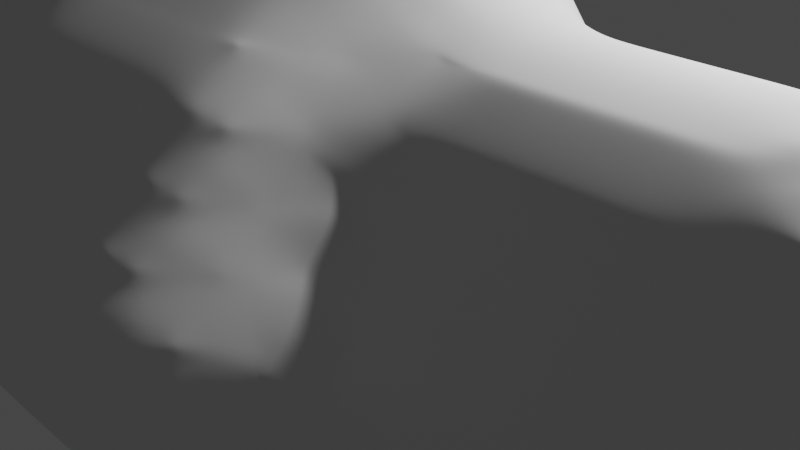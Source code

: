 # Source: Metaball_Honecomb_Barrier.blend  (saved by Blender 2.81.16; exported with 4.5.12 LTS)
import bpy
from mathutils import Matrix  # noqa: F401  (used for matrix-valued properties, if any)

bpy.ops.wm.read_factory_settings(use_empty=True)
scene = bpy.context.scene
scene.name = 'Scene'

# ---- collections
col_collection = bpy.data.collections.new('Collection'); scene.collection.children.link(col_collection)
col_archipack = bpy.data.collections.new('Archipack'); scene.collection.children.link(col_archipack)

# ---- world
world_world = bpy.data.worlds.new('World'); scene.world = world_world
world_world.use_nodes = True; world_world.node_tree.nodes.clear()
_N = world_world.node_tree.nodes; _L = world_world.node_tree.links
n0 = _N.new('ShaderNodeOutputWorld'); n0.name = 'World Output'; n0.location = (300, 300)
n1 = _N.new('ShaderNodeBackground'); n1.name = 'Background'; n1.location = (10, 300)
n1.inputs[0].default_value = (0.05088, 0.05088, 0.05088, 1.0)
_L.new(n1.outputs[0], n0.inputs[0])
n0.is_active_output = True
world_world.color = (0.05088, 0.05088, 0.05088)
world_world.use_sun_shadow = False
world_world.sun_shadow_jitter_overblur = 0.0

# ---- cameras
cam_camera = bpy.data.cameras.new('Camera')
cam_camera.clip_end = 100.0
cam_camera.ortho_scale = 7.314

# ---- lights
light_light = bpy.data.lights.new('Light', 'POINT')
light_light.transmission_factor = 0.0
light_light.energy = 1000.0
light_light.shadow_soft_size = 0.1
light_light.shadow_maximum_resolution = 0.006
light_light.use_absolute_resolution = True

# ---- meshes
me_mesh = bpy.data.meshes.new('Mesh')
me_mesh.from_pydata([(7.8, 0.6, 0.8597), (7.8, 0.8875, 0.6), (8.2, 0.7961, 0.6), (8.2, 0.6, 0.773), (7.8, 1.0, 0.4347), (8.2, 1.0, 0.2754), (7.8, 1.1, 0.2), (8.2, 1.029, 0.2), (7.8, 1.147, -0.2), (8.2, 1.078, -0.2), (7.8, 1.049, -0.6), (8.119, 1.0, -0.6), (8.2, 1.0, -0.5344), (7.8, 1.0, -0.6946), (7.8, 0.7498, -1.0), (8.2, 0.6387, -1.0), (8.2, 0.9721, -0.6), (8.256, 0.6, -1.0), (8.6, 0.6, -0.7061), (8.6, 0.686, -0.6), (8.6, 0.829, -0.2), (8.367, 1.0, -0.2), (8.6, 0.7637, 0.2), (8.265, 1.0, 0.2), (8.785, 0.6, -0.2), (8.731, 0.6, 0.2), (8.6, 0.6, 0.4461), (8.891, 0.2, 0.2), (8.706, 0.2, 0.6), (8.6, 0.4129, 0.6), (8.6, 0.2, 0.7569), (8.832, -0.2, 0.6), (8.71, -0.2, 1.0), (8.6, -0.03784, 1.0), (8.6, -0.2, 1.259), (8.902, -0.6, 1.0), (8.87, -0.6, 1.4), (8.6, -0.2673, 1.4), (9.0, -0.9489, 1.0), (9.0, -0.9339, 1.4), (9.0, -1.0, 1.464), (8.866, -1.0, 1.8), (8.695, -0.6, 1.8), (8.6, -1.0, 2.102), (8.6, -0.6, 1.911), (8.6, -0.4872, 1.8), (8.2, -0.6, 2.159), (8.2, -0.238, 1.8), (8.2, -0.2, 1.735), (8.522, -0.2, 1.4), (8.2, -0.0108, 1.4), (8.03, -0.2, 1.8), (7.8, -0.2, 1.817), (8.007, -0.6, 2.2), (7.8, -0.5886, 2.2), (7.8, -0.6, 2.207), (7.4, -0.6, 2.207), (7.4, -0.5886, 2.2), (7.4, -1.0, 2.35), (7.8, -1.0, 2.35), (7.4, -1.4, 2.342), (7.8, -1.4, 2.342), (7.8, -1.767, 2.2), (7.4, -1.767, 2.2), (8.2, -1.4, 2.299), (8.2, -1.681, 2.2), (7.8, -1.8, 2.181), (8.2, -1.8, 2.131), (8.2, -2.119, 1.8), (7.8, -2.168, 1.8), (7.8, -2.2, 1.741), (8.2, -2.2, 1.649), (8.2, -2.32, 1.4), (7.8, -2.37, 1.4), (7.8, -2.6, 1.032), (8.2, -2.568, 1.0), (8.09, -2.6, 1.0), (8.2, -2.6, 0.9577), (7.8, -2.977, 0.6), (7.8, -2.625, 1.0), (8.2, -2.92, 0.6), (7.8, -3.0, 0.574), (8.2, -3.0, 0.51), (8.2, -3.184, 0.2), (7.8, -3.229, 0.2), (8.555, -3.0, 0.2), (8.2, -3.259, -0.2), (8.6, -3.0, 0.1141), (8.6, -3.057, -0.2), (8.2, -3.185, -0.6), (8.6, -3.0, -0.5165), (8.557, -3.0, -0.6), (8.2, -3.0, -0.9126), (8.6, -2.965, -0.6), (8.6, -2.6, -0.9887), (8.587, -2.6, -1.0), (8.2, -2.918, -1.0), (8.2, -2.6, -1.215), (8.6, -2.578, -1.0), (8.6, -2.2, -1.107), (8.2, -2.2, -1.309), (8.6, -1.8, -1.038), (8.2, -1.8, -1.253), (8.6, -1.722, -1.0), (8.309, -1.4, -1.0), (8.2, -1.4, -1.05), (8.6, -1.4, -0.757), (8.2, -1.0, -0.935), (8.2, -1.298, -1.0), (8.6, -1.166, -0.6), (8.575, -1.0, -0.6), (8.6, -1.0, -0.5558), (8.6, -0.8186, -0.6), (8.7, -1.4, -0.6), (8.827, -1.4, -0.2), (8.74, -1.0, -0.2), (8.896, -1.4, 0.2), (8.836, -1.0, 0.2), (8.958, -1.4, 0.6), (8.92, -1.0, 0.6), (9.0, -1.4, 0.9118), (9.0, -1.0, 0.9547), (8.948, -1.8, 0.6), (8.907, -1.8, 1.0), (9.0, -1.459, 1.0), (8.844, -1.8, 1.4), (9.0, -1.424, 1.4), (9.0, -1.4, 1.427), (8.662, -1.8, 1.8), (8.857, -1.4, 1.8), (8.6, -1.8, 1.873), (8.6, -1.4, 2.092), (8.6, -1.869, 1.8), (9.006, -1.4, 1.4), (9.014, -1.0, 1.4), (9.01, -1.4, 1.0), (9.01, -1.0, 1.0), (8.6, -2.2, 1.162), (8.6, -2.087, 1.4), (8.682, -2.2, 1.0), (8.6, -2.295, 1.0), (8.6, -2.6, 0.63), (8.85, -2.2, 0.6), (8.625, -2.6, 0.6), (8.873, -2.6, 0.2), (8.979, -2.2, 0.2), (9.0, -2.2, 0.1157), (9.0, -2.458, -0.2), (8.952, -2.6, -0.2), (9.0, -2.2, -0.5075), (8.971, -2.2, -0.6), (8.874, -2.6, -0.6), (8.719, -2.2, -1.0), (8.913, -1.8, -0.6), (8.642, -1.8, -1.0), (9.0, -1.839, -0.2), (8.99, -1.8, -0.2), (9.043, -2.2, -0.2), (8.978, -1.8, 0.2), (8.6, -2.964, 0.2), (8.668, -3.0, -0.2), (8.6, -2.631, 0.6), (8.893, -0.6, 0.6), (8.864, -0.6, 0.2), (8.912, -0.2, 0.2), (8.811, -0.6, -0.2), (8.6, -0.6, -0.7301), (8.287, -0.6, -1.0), (8.2, -0.6978, -1.0), (8.2, -0.6, -1.043), (8.532, -0.2, -1.0), (8.2, -0.2, -1.192), (8.531, 0.2, -1.0), (8.2, 0.2, -1.192), (8.6, -0.2, -0.9388), (8.6, 0.2, -0.9381), (8.839, -0.2, -0.6), (8.838, 0.2, -0.6), (8.939, -0.2, -0.2), (8.938, 0.2, -0.2), (8.667, 0.6, -0.6), (8.684, -0.6, -0.6), (8.2, 0.6, -1.028), (7.8, 0.2, -1.263), (7.8, 0.6, -1.11), (7.4, 0.2, -1.263), (7.4, 0.6, -1.11), (7.4, 0.7498, -1.0), (7.4, -0.2, -1.263), (7.8, -0.2, -1.263), (7.4, -0.6, -1.122), (7.8, -0.6, -1.122), (7.4, -1.0, -1.013), (7.8, -1.0, -1.013), (7.4, -1.4, -1.107), (7.8, -1.4, -1.107), (7.4, -1.8, -1.297), (7.8, -1.8, -1.297), (7.4, -2.2, -1.351), (7.8, -2.2, -1.351), (7.4, -2.6, -1.26), (7.8, -2.6, -1.26), (7.4, -2.978, -1.0), (7.8, -2.978, -1.0), (7.0, -2.6, -1.26), (7.0, -2.978, -1.0), (6.6, -2.6, -1.26), (6.6, -2.978, -1.0), (6.6, -3.0, -0.976), (7.0, -3.0, -0.976), (6.6, -3.23, -0.6), (7.0, -3.23, -0.6), (6.6, -3.3, -0.2), (7.0, -3.3, -0.2), (6.6, -3.229, 0.2), (7.0, -3.229, 0.2), (6.6, -3.0, 0.574), (7.0, -3.0, 0.574), (6.6, -2.977, 0.6), (7.0, -2.977, 0.6), (6.6, -2.625, 1.0), (7.0, -2.625, 1.0), (6.6, -2.6, 1.032), (7.0, -2.6, 1.032), (6.6, -2.37, 1.4), (7.0, -2.37, 1.4), (6.6, -2.2, 1.741), (7.0, -2.2, 1.741), (6.6, -2.168, 1.8), (7.0, -2.168, 1.8), (6.6, -1.8, 2.181), (7.0, -1.8, 2.181), (6.6, -1.767, 2.2), (7.0, -1.767, 2.2), (6.6, -1.4, 2.342), (7.0, -1.4, 2.342), (6.6, -1.0, 2.35), (7.0, -1.0, 2.35), (6.6, -0.6, 2.207), (7.0, -0.6, 2.207), (6.6, -0.5886, 2.2), (7.0, -0.5886, 2.2), (6.6, -0.2, 1.817), (7.0, -0.2, 1.817), (6.6, -0.1889, 1.8), (7.0, -0.1889, 1.8), (6.6, 0.05487, 1.4), (7.0, 0.05487, 1.4), (6.6, 0.2, 1.216), (7.0, 0.2, 1.216), (6.6, 0.4228, 1.0), (7.0, 0.4228, 1.0), (6.6, 0.6, 0.8597), (7.0, 0.6, 0.8597), (6.6, 0.8875, 0.6), (7.0, 0.8875, 0.6), (6.6, 1.0, 0.4347), (7.0, 1.0, 0.4347), (6.6, 1.1, 0.2), (7.0, 1.1, 0.2), (6.6, 1.147, -0.2), (7.0, 1.147, -0.2), (6.6, 1.049, -0.6), (7.0, 1.049, -0.6), (6.6, 1.0, -0.6946), (7.0, 1.0, -0.6946), (6.6, 0.7498, -1.0), (7.0, 0.7498, -1.0), (6.6, 0.6, -1.11), (7.0, 0.6, -1.11), (6.6, 0.2, -1.263), (7.0, 0.2, -1.263), (6.6, -0.2, -1.263), (7.0, -0.2, -1.263), (6.6, -0.6, -1.122), (7.0, -0.6, -1.122), (6.6, -1.0, -1.013), (7.0, -1.0, -1.013), (6.6, -1.4, -1.107), (7.0, -1.4, -1.107), (6.6, -1.8, -1.297), (7.0, -1.8, -1.297), (6.6, -2.2, -1.351), (7.0, -2.2, -1.351), (6.2, -2.2, -1.351), (6.2, -1.8, -1.297), (6.2, -2.6, -1.26), (5.8, -2.6, -1.26), (5.8, -2.2, -1.347), (5.8, -3.0, -1.047), (5.998, -3.0, -1.0), (6.2, -2.978, -1.0), (6.2, -3.0, -0.9775), (5.8, -3.4, -0.6563), (5.859, -3.4, -0.6), (6.2, -3.251, -0.6), (5.8, -3.063, -1.0), (6.074, -3.4, -0.2), (6.2, -3.346, -0.2), (5.8, -3.439, -0.6), (5.8, -3.591, -0.2), (5.8, -3.552, 0.2), (5.98, -3.4, 0.2), (5.8, -3.4, 0.4605), (5.8, -3.27, 0.6), (6.2, -3.001, 0.6), (6.2, -3.278, 0.2), (5.678, -3.4, 0.6), (5.4, -3.4, 0.9107), (5.4, -3.296, 1.0), (5.61, -3.0, 1.0), (5.8, -3.0, 0.8211), (5.4, -3.0, 1.25), (5.4, -2.847, 1.4), (5.659, -2.6, 1.4), (5.8, -2.6, 1.255), (5.8, -2.797, 1.0), (5.8, -2.513, 1.4), (5.4, -2.6, 1.711), (5.4, -2.519, 1.8), (5.8, -2.264, 1.8), (5.4, -2.2, 2.085), (5.8, -2.2, 1.876), (5.4, -2.061, 2.2), (5.8, -1.844, 2.2), (5.4, -1.8, 2.406), (5.8, -1.8, 2.233), (5.4, -1.53, 2.6), (5.515, -1.4, 2.6), (5.8, -1.4, 2.45), (5.4, -1.4, 2.678), (5.4, -1.0, 2.789), (5.645, -1.0, 2.6), (5.4, -0.6, 2.72), (5.53, -0.6, 2.6), (5.8, -1.0, 2.502), (5.8, -0.6, 2.388), (5.4, -0.2, 2.493), (5.694, -0.2, 2.2), (5.8, -0.3118, 2.2), (5.4, -0.3613, 2.6), (5.8, -0.2, 2.101), (5.4, 0.2, 2.116), (5.631, 0.2, 1.8), (5.8, 0.04928, 1.8), (5.4, 0.1262, 2.2), (5.8, 0.2, 1.566), (5.4, 0.6, 1.547), (5.506, 0.6, 1.4), (5.8, 0.3142, 1.4), (5.4, 0.4307, 1.8), (5.8, 0.6, 1.079), (5.4, 1.0, 1.173), (5.56, 1.0, 1.0), (5.8, 0.6956, 1.0), (5.4, 0.7414, 1.4), (5.8, 1.0, 0.7573), (5.4, 1.4, 0.85), (5.594, 1.4, 0.6), (5.8, 1.163, 0.6), (5.4, 1.211, 1.0), (5.8, 1.38, 0.2), (5.778, 1.4, 0.2), (5.4, 1.8, 0.2682), (5.409, 1.8, 0.2), (5.4, 1.661, 0.6), (5.4, 1.8, 0.01218), (5.4, 1.738, -0.2), (5.761, 1.4, -0.2), (5.4, 1.451, -0.6), (5.462, 1.4, -0.6), (5.4, 1.4, -0.6463), (5.4, 1.0, -0.9256), (5.8, 1.0, -0.8069), (5.8, 1.177, -0.6), (5.4, 0.8479, -1.0), (5.8, 0.774, -1.0), (5.4, 0.6, -1.097), (5.8, 0.6, -1.113), (5.4, 0.2, -1.197), (5.8, 0.2, -1.263), (5.4, -0.2, -1.251), (5.8, -0.2, -1.269), (5.4, -0.6, -1.243), (5.8, -0.6, -1.183), (5.4, -1.0, -1.221), (5.8, -1.0, -1.132), (5.4, -1.4, -1.254), (5.8, -1.4, -1.191), (5.4, -1.8, -1.292), (5.8, -1.8, -1.308), (5.4, -2.2, -1.271), (5.0, -2.2, -1.167), (5.0, -1.8, -1.23), (5.0, -2.6, -1.152), (5.4, -2.6, -1.219), (5.0, -3.0, -1.142), (5.4, -3.0, -1.112), (5.0, -3.4, -1.063), (5.194, -3.4, -1.0), (5.4, -3.253, -1.0), (5.4, -3.4, -0.9154), (5.0, -3.8, -0.879), (5.363, -3.8, -0.6), (5.4, -3.766, -0.6), (5.0, -3.574, -1.0), (5.4, -3.8, -0.5543), (5.0, -4.2, -0.3628), (5.099, -4.2, -0.2), (5.4, -3.974, -0.2), (5.0, -4.079, -0.6), (5.101, -4.2, 0.2), (5.4, -3.974, 0.2), (5.0, -4.2, 0.3687), (5.0, -4.083, 0.6), (5.352, -3.8, 0.6), (5.4, -3.8, 0.533), (5.0, -3.8, 0.915), (5.0, -3.713, 1.0), (5.322, -3.4, 1.0), (5.4, -3.741, 0.6), (5.0, -3.4, 1.31), (4.818, -3.8, 1.0), (4.6, -4.18, 0.6), (4.6, -3.847, 1.0), (4.6, -3.8, 1.049), (4.2, -4.181, 0.6), (4.2, -3.852, 1.0), (4.2, -4.2, 0.5652), (4.6, -4.2, 0.5646), (4.6, -4.331, 0.2), (4.2, -4.331, 0.2), (4.2, -4.33, -0.2), (4.6, -4.33, -0.2), (4.2, -4.2, -0.5595), (4.6, -4.2, -0.5588), (4.6, -4.177, -0.6), (4.2, -4.177, -0.6), (3.8, -4.2, -0.5595), (3.8, -4.177, -0.6), (3.8, -3.8, -0.977), (4.2, -3.8, -0.977), (4.2, -3.759, -1.0), (3.8, -3.759, -1.0), (3.8, -3.4, -1.13), (4.2, -3.4, -1.13), (4.2, -3.0, -1.131), (3.8, -3.0, -1.131), (4.2, -2.6, -1.005), (3.8, -2.6, -1.004), (4.2, -2.584, -1.0), (3.8, -2.586, -1.0), (3.8, -2.2, -0.9459), (4.2, -2.2, -0.9499), (4.2, -1.963, -1.0), (3.8, -1.957, -1.0), (4.48, -2.2, -1.0), (4.2, -1.8, -1.069), (4.6, -2.2, -1.039), (4.6, -1.8, -1.126), (4.6, -1.4, -1.25), (4.2, -1.4, -1.244), (4.6, -1.0, -1.276), (4.2, -1.0, -1.276), (4.6, -0.6, -1.189), (4.2, -0.6, -1.163), (4.6, -0.2, -1.027), (4.53, -0.2, -1.0), (4.2, -0.3412, -1.0), (4.2, -0.2, -0.9123), (4.6, -0.1257, -1.0), (4.6, 0.2, -0.9375), (4.2, 0.2, -0.8081), (4.6, 0.6, -0.9672), (4.2, 0.6, -0.8991), (4.6, 0.9026, -1.0), (4.543, 1.0, -1.0), (4.2, 1.0, -0.9957), (4.6, 1.0, -1.002), (4.6, 1.054, -1.0), (5.0, 0.6, -1.046), (5.0, 0.9265, -1.0), (4.756, 0.6, -1.0), (4.744, 1.0, -1.0), (5.0, 0.2, -1.081), (4.764, 0.2, -1.0), (4.6, 1.4, -0.9495), (4.2, 1.4, -0.953), (4.6, 1.8, -0.7389), (4.2, 1.8, -0.7433), (5.0, 1.4, -0.8541), (5.0, 1.798, -0.6), (4.997, 1.8, -0.6), (5.0, 1.8, -0.5982), (4.6, 1.944, -0.6), (5.0, 2.058, -0.2), (4.6, 2.17, -0.2), (5.339, 1.8, -0.2), (5.4, 1.81, 0.2), (5.0, 2.118, 0.2), (5.286, 1.8, 0.6), (5.0, 2.018, 0.6), (5.0, 1.8, 0.9016), (5.262, 1.4, 1.0), (5.0, 1.685, 1.0), (5.0, 1.4, 1.211), (5.186, 1.0, 1.4), (5.0, 1.168, 1.4), (5.0, 1.0, 1.553), (5.226, 0.6, 1.8), (5.0, 0.7677, 1.8), (5.0, 0.6, 2.035), (5.331, 0.2, 2.2), (5.0, 0.4798, 2.2), (5.0, 0.2, 2.518), (5.295, -0.2, 2.6), (5.0, 0.1149, 2.6), (5.0, -0.2, 2.862), (4.857, 0.2, 2.6), (4.663, 0.6, 2.2), (4.6, 0.8972, 1.8), (4.6, 0.6104, 2.2), (4.6, 0.6, 2.214), (4.2, 0.9005, 1.8), (4.2, 0.618, 2.2), (4.2, 1.0, 1.696), (4.6, 1.0, 1.694), (4.2, 1.337, 1.4), (4.6, 1.332, 1.4), (4.2, 1.4, 1.349), (4.6, 1.4, 1.346), (4.2, 1.8, 1.047), (4.6, 1.8, 1.043), (3.8, 1.4, 1.349), (3.8, 1.8, 1.047), (3.8, 1.854, 1.0), (4.2, 1.854, 1.0), (3.8, 2.137, 0.6), (4.2, 2.137, 0.6), (3.8, 2.2, 0.4017), (4.2, 2.2, 0.4017), (3.8, 2.227, 0.2), (4.2, 2.227, 0.2), (3.8, 2.2, -0.09831), (4.2, 2.2, -0.09831), (3.8, 2.173, -0.2), (4.2, 2.173, -0.2), (3.8, 1.948, -0.6), (4.2, 1.948, -0.6), (3.8, 1.8, -0.7433), (3.4, 1.948, -0.6), (3.4, 2.173, -0.2), (3.0, 1.948, -0.6), (3.0, 2.173, -0.2), (3.0, 2.2, -0.09831), (3.4, 2.2, -0.09831), (3.4, 2.227, 0.2), (3.0, 2.227, 0.2), (3.0, 2.2, 0.4017), (3.4, 2.2, 0.4017), (3.4, 2.137, 0.6), (3.0, 2.137, 0.6), (3.4, 1.854, 1.0), (3.0, 1.854, 1.0), (3.0, 1.8, 1.047), (3.4, 1.8, 1.047), (3.0, 1.4, 1.349), (3.4, 1.4, 1.349), (3.4, 1.337, 1.4), (3.0, 1.337, 1.4), (3.0, 1.0, 1.696), (3.4, 1.0, 1.696), (3.4, 0.9005, 1.8), (3.0, 0.9005, 1.8), (3.4, 0.618, 2.2), (3.0, 0.618, 2.2), (3.0, 0.6, 2.224), (3.4, 0.6, 2.224), (3.4, 0.2964, 2.6), (3.0, 0.2964, 2.6), (3.0, 0.2, 2.702), (3.4, 0.2, 2.702), (3.4, -0.1336, 3.0), (3.0, -0.1336, 3.0), (3.0, -0.2, 3.051), (3.4, -0.2, 3.051), (3.0, -0.6, 3.248), (3.4, -0.6, 3.248), (3.0, -1.0, 3.287), (3.4, -1.0, 3.287), (3.0, -1.4, 3.182), (3.4, -1.4, 3.182), (3.4, -1.675, 3.0), (3.0, -1.675, 3.0), (3.0, -1.8, 2.885), (3.4, -1.8, 2.885), (3.4, -2.109, 2.6), (3.0, -2.109, 2.6), (3.0, -2.2, 2.526), (3.4, -2.2, 2.526), (3.0, -2.6, 2.241), (3.4, -2.6, 2.241), (3.4, -2.665, 2.2), (3.0, -2.665, 2.2), (3.0, -3.0, 1.957), (3.4, -3.0, 1.957), (3.4, -3.147, 1.8), (3.0, -3.147, 1.8), (3.0, -3.4, 1.504), (3.4, -3.4, 1.504), (3.4, -3.49, 1.4), (3.0, -3.49, 1.4), (3.0, -3.8, 1.055), (3.4, -3.8, 1.055), (3.4, -3.852, 1.0), (3.0, -3.852, 1.0), (3.0, -4.181, 0.6), (3.4, -4.181, 0.6), (3.0, -4.2, 0.5652), (3.4, -4.2, 0.5652), (3.4, -4.331, 0.2), (3.0, -4.331, 0.2), (3.0, -4.33, -0.2), (3.4, -4.33, -0.2), (3.0, -4.2, -0.5595), (3.4, -4.2, -0.5595), (3.4, -4.177, -0.6), (3.0, -4.177, -0.6), (3.0, -3.8, -0.977), (3.4, -3.8, -0.977), (3.4, -3.759, -1.0), (3.0, -3.759, -1.0), (3.0, -3.4, -1.13), (3.4, -3.4, -1.13), (3.4, -3.0, -1.131), (3.0, -3.0, -1.131), (3.4, -2.6, -1.004), (3.0, -2.6, -1.004), (3.4, -2.586, -1.0), (3.0, -2.586, -1.0), (3.0, -2.2, -0.9459), (3.4, -2.2, -0.9459), (3.4, -1.957, -1.0), (3.0, -1.957, -1.0), (3.0, -1.8, -1.068), (3.4, -1.8, -1.068), (3.4, -1.4, -1.244), (3.0, -1.4, -1.244), (3.4, -1.0, -1.276), (3.0, -1.0, -1.276), (3.4, -0.6, -1.163), (3.0, -0.6, -1.163), (3.4, -0.3468, -1.0), (3.0, -0.3468, -1.0), (3.8, -0.6, -1.163), (3.8, -0.3468, -1.0), (2.6, -0.6, -1.159), (2.6, -0.351, -1.0), (2.6, -0.2, -0.9024), (3.0, -0.2, -0.9009), (3.0, 0.2, -0.7907), (2.6, 0.2, -0.7989), (3.0, 0.6, -0.897), (2.6, 0.6, -0.8974), (3.0, 1.0, -0.9957), (2.6, 1.0, -0.9957), (3.0, 1.4, -0.953), (2.6, 1.4, -0.953), (3.0, 1.8, -0.7433), (2.6, 1.8, -0.7433), (2.6, 1.948, -0.6), (3.4, 1.4, -0.953), (3.4, 1.8, -0.7433), (3.8, 1.4, -0.953), (2.2, 1.4, -0.9073), (2.2, 1.8, -0.6868), (1.8, 1.4, -0.7117), (2.028, 1.8, -0.6), (1.8, 1.584, -0.6), (1.8, 1.8, -0.3896), (2.2, 1.89, -0.6), (2.2, 2.128, -0.2), (1.8, 1.909, -0.2), (2.2, 2.184, 0.2), (1.8, 1.979, 0.2), (2.6, 2.173, -0.2), (2.6, 2.2, -0.09831), (2.27, 2.2, 0.2), (2.6, 2.227, 0.2), (2.6, 2.2, 0.4017), (1.617, 1.8, 0.2), (1.689, 1.8, -0.2), (1.8, 1.861, 0.6), (1.738, 1.8, 0.6), (1.8, 1.8, 0.6932), (1.8, 1.444, 1.0), (1.769, 1.4, 1.0), (1.423, 1.4, 0.6), (1.8, 1.4, 1.03), (1.8, 1.0, 1.335), (1.456, 1.0, 1.0), (1.4, 0.6, 1.272), (1.4, 0.9402, 1.0), (1.8, 0.9242, 1.4), (1.532, 0.6, 1.4), (1.8, 0.6, 1.785), (1.4, 0.4757, 1.4), (1.8, 0.592, 1.8), (1.4, 0.2388, 1.8), (1.4, 0.2, 1.875), (1.8, 0.3613, 2.2), (1.609, 0.2, 2.2), (1.8, 0.2, 2.417), (1.4, -0.2, 2.434), (1.4, 0.0006484, 2.2), (1.8, 0.04112, 2.6), (1.553, -0.2, 2.6), (1.8, -0.2, 2.83), (1.4, -0.3941, 2.6), (1.0, -0.6, 2.37), (1.0, -0.3839, 2.2), (1.203, -0.2, 2.2), (1.271, -0.6, 2.6), (1.4, -0.6, 2.725), (1.4, -1.0, 2.807), (1.148, -1.0, 2.6), (1.4, -1.4, 2.711), (1.25, -1.4, 2.6), (1.0, -1.4, 2.447), (1.0, -1.0, 2.497), (1.0, -1.8, 2.232), (1.4, -1.596, 2.6), (1.4, -1.8, 2.459), (1.633, -1.8, 2.6), (1.8, -1.4, 2.992), (1.8, -1.8, 2.693), (1.8, -1.911, 2.6), (2.2, -1.8, 2.86), (2.2, -2.082, 2.6), (2.6, -1.8, 2.885), (2.6, -2.109, 2.6), (2.2, -2.2, 2.503), (2.6, -2.2, 2.526), (2.2, -2.6, 2.219), (2.6, -2.6, 2.241), (2.6, -2.665, 2.2), (2.2, -2.63, 2.2), (2.2, -3.0, 1.931), (2.6, -3.0, 1.957), (1.8, -2.6, 2.064), (2.13, -2.6, 2.2), (1.922, -3.0, 1.8), (1.8, -2.915, 1.8), (1.8, -2.416, 2.2), (1.4, -2.2, 2.139), (1.495, -2.2, 2.2), (1.431, -2.6, 1.8), (1.4, -2.574, 1.8), (1.8, -2.2, 2.367), (1.4, -2.6, 1.774), (1.8, -3.0, 1.698), (1.519, -3.0, 1.4), (1.4, -2.909, 1.4), (1.4, -3.0, 1.28), (1.8, -3.225, 1.4), (1.8, -3.4, 1.167), (1.642, -3.4, 1.0), (1.4, -3.212, 1.0), (1.4, -3.4, 0.7157), (1.8, -3.527, 1.0), (1.8, -3.8, 0.6316), (1.776, -3.8, 0.6), (1.4, -3.468, 0.6), (1.4, -3.63, 0.2), (1.581, -3.8, 0.2), (1.4, -3.617, -0.2), (1.588, -3.8, -0.2), (1.4, -3.4, -0.5727), (1.799, -3.8, -0.6), (1.429, -3.4, -0.6), (1.8, -3.8, -0.6011), (1.8, -3.4, -0.8678), (1.4, -3.0, -0.8669), (1.4, -3.375, -0.6), (1.8, -3.0, -0.9822), (1.8, -2.854, -1.0), (1.4, -2.632, -1.0), (1.4, -2.6, -1.009), (1.8, -2.6, -1.009), (1.8, -2.285, -1.0), (1.795, -2.2, -1.0), (1.4, -2.2, -1.059), (1.8, -2.2, -0.9995), (1.8, -2.169, -1.0), (2.2, -2.2, -0.9763), (2.2, -1.965, -1.0), (1.8, -1.8, -1.017), (2.2, -1.8, -1.038), (2.6, -1.97, -1.0), (2.6, -1.8, -1.068), (2.6, -1.4, -1.24), (2.2, -1.4, -1.147), (2.6, -1.0, -1.273), (2.2, -1.0, -1.168), (2.2, -0.6, -1.072), (1.869, -0.6, -1.0), (1.836, -1.0, -1.0), (1.8, -1.0, -0.9867), (1.8, -0.6, -0.9898), (2.2, -0.431, -1.0), (2.2, -0.2, -0.9066), (1.8, -0.2, -0.9568), (2.2, 0.2, -0.8486), (1.8, 0.2, -0.9309), (2.2, 0.6, -0.9089), (1.8, 0.6, -0.9258), (2.2, 1.0, -0.9591), (1.8, 1.0, -0.8609), (1.4, 0.6, -0.9558), (1.4, 1.0, -0.7496), (1.645, 1.4, -0.6), (1.4, 1.191, -0.6), (1.4, 1.4, -0.3561), (1.0, 1.017, -0.6), (1.3, 1.4, -0.2), (1.0, 1.216, -0.2), (1.4, 1.486, -0.2), (1.4, 1.548, 0.2), (1.241, 1.4, 0.2), (1.4, 1.4, 0.5642), (1.0, 1.237, 0.2), (1.4, 1.375, 0.6), (1.0, 1.065, 0.6), (1.0, 1.0, 0.6814), (1.4, 1.0, 0.9515), (1.0, 0.6395, 1.0), (0.815, 1.0, 0.6), (0.6, 1.0, 0.5668), (0.6, 1.134, 0.2), (0.6, 1.134, -0.2), (0.2, 1.133, -0.2), (0.2, 1.133, 0.2), (0.2, 1.0, -0.5666), (0.6, 1.0, -0.5666), (-0.2, 1.0, -0.5666), (-0.2, 1.133, -0.2), (-0.2, 0.9812, -0.6), (0.2, 0.9812, -0.6), (-0.2, 0.6, -0.9812), (0.2, 0.6, -0.9812), (-0.2, 0.5666, -1.0), (0.2, 0.5666, -1.0), (-0.2, 0.2, -1.133), (0.2, 0.2, -1.133), (-0.2, -0.2, -1.133), (0.2, -0.2, -1.133), (-0.2, -0.569, -1.0), (0.2, -0.569, -1.0), (-0.2, -0.6, -0.9838), (0.2, -0.6, -0.9838), (-0.2, -1.0, -0.8199), (0.2, -1.0, -0.8199), (-0.2, -1.4, -0.8586), (0.2, -1.4, -0.8586), (-0.2, -1.73, -1.0), (0.2, -1.73, -1.0), (-0.2, -1.8, -1.027), (0.2, -1.8, -1.027), (-0.2, -2.2, -1.083), (0.2, -2.2, -1.083), (-0.2, -2.588, -1.0), (0.2, -2.588, -1.0), (-0.2, -2.6, -0.9954), (0.2, -2.6, -0.9954), (-0.2, -3.0, -0.7171), (0.2, -3.0, -0.7171), (-0.2, -3.096, -0.6), (0.2, -3.096, -0.6), (-0.2, -3.278, -0.2), (0.2, -3.278, -0.2), (-0.2, -3.301, 0.2), (0.2, -3.301, 0.2), (-0.2, -3.177, 0.6), (0.2, -3.177, 0.6), (-0.2, -3.0, 0.8549), (0.2, -3.0, 0.8549), (-0.2, -2.875, 1.0), (0.2, -2.875, 1.0), (-0.2, -2.6, 1.309), (0.2, -2.6, 1.309), (-0.2, -2.523, 1.4), (0.2, -2.523, 1.4), (-0.2, -2.2, 1.789), (0.2, -2.2, 1.789), (-0.2, -2.19, 1.8), (0.2, -2.19, 1.8), (-0.2, -1.8, 2.181), (0.2, -1.8, 2.181), (-0.2, -1.767, 2.2), (0.2, -1.767, 2.2), (-0.2, -1.4, 2.342), (0.2, -1.4, 2.342), (-0.2, -1.0, 2.35), (0.2, -1.0, 2.35), (-0.2, -0.6, 2.207), (0.2, -0.6, 2.207), (-0.2, -0.5886, 2.2), (0.2, -0.5886, 2.2), (-0.2, -0.2, 1.827), (0.2, -0.2, 1.827), (-0.2, -0.18, 1.8), (0.2, -0.18, 1.8), (-0.2, 0.1434, 1.4), (0.2, 0.1434, 1.4), (-0.2, 0.2, 1.341), (0.2, 0.2, 1.341), (-0.2, 0.591, 1.0), (0.2, 0.591, 1.0), (-0.2, 0.6, 0.9927), (0.2, 0.6, 0.9927), (-0.2, 0.9812, 0.6), (0.2, 0.9812, 0.6), (-0.2, 1.0, 0.5666), (0.2, 1.0, 0.5666), (-0.2, 1.133, 0.2), (-0.6, 1.0, 0.5666), (-0.6, 1.133, 0.2), (-0.6, 1.133, -0.2), (-1.0, 1.133, -0.2), (-1.0, 1.133, 0.2), (-1.0, 1.0, -0.5666), (-0.6, 1.0, -0.5666), (-1.0, 0.9812, -0.6), (-0.6, 0.9812, -0.6), (-1.0, 0.6, -0.9812), (-0.6, 0.6, -0.9812), (-1.0, 0.5666, -1.0), (-0.6, 0.5666, -1.0), (-1.0, 0.2, -1.133), (-0.6, 0.2, -1.133), (-1.0, -0.2, -1.133), (-0.6, -0.2, -1.133), (-1.0, -0.5686, -1.0), (-0.6, -0.569, -1.0), (-1.0, -0.6, -0.9835), (-0.6, -0.6, -0.9838), (-1.4, -0.6, -0.8968), (-1.4, -0.4026, -1.0), (-1.4, -1.0, -0.6829), (-1.0, -1.0, -0.8149), (-1.4, -1.4, -0.697), (-1.0, -1.4, -0.8494), (-1.4, -1.8, -0.8809), (-1.092, -1.8, -1.0), (-1.0, -1.756, -1.0), (-1.0, -1.8, -1.017), (-0.6, -1.8, -1.027), (-0.6, -1.73, -1.0), (-1.0, -2.2, -1.074), (-0.6, -2.2, -1.083), (-1.0, -2.561, -1.0), (-0.6, -2.588, -1.0), (-1.0, -2.6, -0.9857), (-0.6, -2.6, -0.9954), (-1.0, -3.0, -0.7036), (-0.6, -3.0, -0.7171), (-1.4, -2.6, -0.8452), (-1.4, -2.921, -0.6), (-1.265, -3.0, -0.6), (-1.4, -3.0, -0.4966), (-1.4, -3.136, -0.2), (-1.0, -3.268, -0.2), (-1.0, -3.084, -0.6), (-1.4, -3.163, 0.2), (-1.0, -3.292, 0.2), (-1.4, -3.019, 0.6), (-1.0, -3.167, 0.6), (-1.4, -3.0, 0.6287), (-1.0, -3.0, 0.8387), (-1.4, -2.655, 1.0), (-1.0, -2.855, 1.0), (-1.4, -2.6, 1.051), (-1.0, -2.6, 1.271), (-1.4, -2.24, 1.4), (-1.0, -2.482, 1.4), (-0.6, -2.523, 1.4), (-0.6, -2.6, 1.309), (-1.0, -2.2, 1.722), (-0.6, -2.2, 1.789), (-1.0, -2.132, 1.8), (-0.6, -2.19, 1.8), (-1.0, -1.8, 2.121), (-0.6, -1.8, 2.181), (-1.0, -1.662, 2.2), (-0.6, -1.767, 2.2), (-1.0, -1.4, 2.291), (-0.6, -1.4, 2.342), (-1.0, -1.0, 2.298), (-0.6, -1.0, 2.35), (-1.211, -1.4, 2.2), (-1.226, -1.0, 2.2), (-1.4, -1.4, 2.069), (-1.4, -1.0, 2.079), (-1.4, -0.6, 1.881), (-1.0, -0.6, 2.149), (-1.0, -0.6933, 2.2), (-1.4, -0.5165, 1.8), (-1.0, -0.2392, 1.8), (-1.4, -0.2, 1.461), (-1.0, -0.2, 1.75), (-1.4, -0.135, 1.4), (-1.0, 0.1021, 1.4), (-1.4, 0.2, 1.145), (-1.0, 0.2, 1.306), (-1.4, 0.4341, 1.0), (-1.0, 0.5846, 1.0), (-1.4, 0.6, 0.8959), (-1.0, 0.6, 0.9884), (-1.4, 0.8957, 0.6), (-1.0, 0.9812, 0.6), (-1.4, 1.0, 0.4026), (-1.0, 1.0, 0.5666), (-1.4, 1.06, 0.2), (-1.53, 1.0, 0.2), (-1.4, 1.06, -0.2), (-1.53, 1.0, -0.2), (-1.4, 1.0, -0.4026), (-1.8, 0.8014, -0.2), (-1.8, 0.8014, 0.2), (-1.961, 0.6, 0.2), (-1.961, 0.6, -0.2), (-1.8, 0.6, 0.5666), (-1.8, 0.6, -0.5666), (-2.115, 0.2, -0.2), (-1.961, 0.2, -0.6), (-1.8, 0.5666, -0.6), (-1.8, 0.2, -0.8014), (-1.8, -0.2, -0.8014), (-1.961, -0.2, -0.6), (-1.8, -0.567, -0.6), (-1.8, -0.6, -0.5676), (-2.115, -0.2, -0.2), (-1.962, -0.6, -0.2), (-2.115, -0.2, 0.2), (-1.98, -0.6, 0.2), (-1.981, -0.2, 0.6), (-1.926, -0.6, 0.6), (-1.8, -0.2, 0.94), (-1.8, -0.3796, 1.0), (-1.827, -0.6, 1.0), (-1.8, -0.6, 1.085), (-1.8, -1.0, 1.321), (-1.84, -1.0, 1.0), (-1.8, -1.4, 1.345), (-1.856, -1.4, 1.0), (-1.879, -1.4, 0.6), (-1.866, -1.0, 0.6), (-1.86, -1.4, 0.2), (-1.854, -1.0, 0.2), (-1.8, -1.4, -0.1013), (-1.8, -1.0, -0.09185), (-1.958, -1.8, 0.2), (-1.915, -1.8, -0.2), (-1.8, -1.506, -0.2), (-1.8, -1.8, -0.4816), (-1.8, -2.2, -0.5874), (-1.974, -2.2, -0.2), (-1.8, -2.6, -0.4171), (-1.883, -2.6, -0.2), (-1.997, -2.2, 0.2), (-1.909, -2.6, 0.2), (-1.8, -2.6, 0.55), (-1.9, -2.2, 0.6), (-1.8, -2.544, 0.6), (-1.8, -2.2, 0.8447), (-1.924, -1.8, 0.6), (-1.835, -1.8, 1.0), (-1.8, -1.963, 1.0), (-1.8, -1.8, 1.106), (-1.683, -1.8, 1.4), (-1.437, -2.2, 1.4), (-1.722, -2.2, 1.0), (-1.4, -2.2, 1.441), (-1.438, -1.8, 1.8), (-1.4, -1.846, 1.8), (-1.4, -1.8, 1.845), (-1.788, -1.4, 1.4), (-1.629, -1.4, 1.8), (-1.787, -1.0, 1.4), (-1.638, -1.0, 1.8), (-1.457, -2.6, 1.0), (-1.775, -2.6, 0.6), (-1.8, -2.8, 0.2), (-1.428, -3.0, 0.6), (-1.627, -3.0, 0.2), (-1.8, -2.756, -0.2), (-1.592, -3.0, -0.2), (-1.682, -2.6, -0.6), (-1.791, -2.2, -0.6), (-1.4, -2.2, -0.946), (-1.721, -1.8, -0.6), (-1.519, -1.4, -0.6), (-1.769, -1.4, -0.2), (-1.509, -1.0, -0.6), (-1.767, -1.0, -0.2), (-1.8, -0.8969, -0.2), (-1.684, -0.6, 1.4), (-1.763, -0.2, 1.0), (-1.457, -0.2, 1.4), (-1.961, 0.2, 0.6), (-1.8, 0.2, 0.8093), (-1.8, 0.5666, 0.6), (-1.601, 0.2, 1.0), (-2.115, 0.2, 0.2), (-1.777, -0.6, -0.6), (-1.53, -0.2, -1.0), (-1.53, 0.2, -1.0), (-1.4, -0.2, -1.06), (-1.4, 0.2, -1.06), (-1.4, 0.4026, -1.0), (-1.4, 0.6, -0.8957), (-1.776, 0.6, -0.6), (-1.4, 0.8957, -0.6), (-0.6, 0.9812, 0.6), (-1.776, 0.6, 0.6), (-0.6, 0.6, 0.9927), (-0.6, 0.591, 1.0), (-0.6, 0.2, 1.341), (-0.6, 0.1434, 1.4), (-0.8535, -0.2, 1.8), (-1.467, -0.6, 1.8), (-0.6, -0.2, 1.827), (-0.6, -0.5886, 2.2), (-0.7729, -0.6, 2.2), (-0.6, -0.6, 2.207), (-0.6, -0.18, 1.8), (-0.6, -2.875, 1.0), (-0.6, -3.0, 0.8549), (-0.6, -3.177, 0.6), (-0.6, -3.301, 0.2), (-0.6, -3.278, -0.2), (-0.6, -3.096, -0.6), (-1.282, -2.2, -1.0), (-0.6, -1.4, -0.8586), (0.6, 0.9813, 0.6), (0.6, 0.6, 0.9927), (0.6, 0.591, 1.0), (0.8574, 0.6, 1.0), (0.6, 0.2, 1.341), (1.0, 0.6, 1.031), (1.0, 0.2206, 1.4), (0.948, 0.2, 1.4), (1.0, 0.2, 1.423), (0.6, 0.1434, 1.4), (1.0, -0.08379, 1.8), (0.6, -0.18, 1.8), (0.6, -0.2, 1.828), (1.0, -0.2, 1.98), (1.358, 0.2, 1.8), (0.6, -0.5794, 2.2), (0.6, -0.6, 2.213), (0.6, -1.0, 2.356), (0.6, -1.4, 2.344), (0.6, -1.767, 2.2), (0.6, -1.8, 2.181), (0.6, -2.191, 1.8), (0.8867, -1.8, 2.2), (1.0, -1.843, 2.2), (1.0, -2.2, 1.884), (0.7227, -2.2, 1.8), (0.6, -2.2, 1.79), (1.0, -2.284, 1.8), (1.0, -2.6, 1.454), (0.9071, -2.6, 1.4), (0.6, -2.527, 1.4), (0.6, -2.6, 1.313), (1.0, -2.646, 1.4), (1.0, -2.954, 1.0), (0.6, -2.875, 1.0), (1.4, -2.127, 2.2), (0.6, -3.0, 0.8549), (0.6, -3.177, 0.6), (1.0, -3.0, 0.9361), (1.0, -3.222, 0.6), (0.6, -3.301, 0.2), (1.0, -3.366, 0.2), (0.6, -3.278, -0.2), (1.0, -3.345, -0.2), (0.6, -3.096, -0.6), (1.0, -3.134, -0.6), (0.6, -3.0, -0.7171), (1.0, -3.0, -0.7413), (1.0, -2.6, -0.9955), (0.6, -2.6, -0.9954), (1.0, -2.588, -1.0), (0.6, -2.588, -1.0), (0.6, -2.2, -1.083), (1.0, -2.2, -1.083), (1.0, -1.8, -1.027), (0.6, -1.8, -1.027), (1.0, -1.73, -1.0), (0.6, -1.73, -1.0), (0.6, -1.4, -0.8586), (1.0, -1.4, -0.8622), (1.0, -1.0, -0.8266), (0.6, -1.0, -0.8199), (1.0, -0.6, -0.984), (0.6, -0.6, -0.9838), (1.0, -0.5691, -1.0), (0.6, -0.569, -1.0), (0.6, -0.2, -1.133), (1.0, -0.2, -1.133), (1.0, 0.2, -1.133), (0.6, 0.2, -1.133), (1.0, 0.5667, -1.0), (0.6, 0.5666, -1.0), (0.6, 0.6, -0.9812), (1.0, 0.6, -0.9816), (1.0, 1.0, -0.6221), (0.9248, 1.0, -0.6), (0.6, 0.9812, -0.6), (1.4, 0.4671, -1.0), (1.4, 0.2, -1.064), (1.4, -0.2, -1.066), (1.622, -0.2, -1.0), (1.58, 0.2, -1.0), (1.4, -0.5002, -1.0), (1.4, -0.6, -0.969), (1.4, -1.697, -1.0), (1.4, -1.4, -0.9191), (1.754, -1.4, -1.0), (1.4, -1.8, -1.024), (1.8, -1.4, -1.014), (1.8, -1.246, -1.0), (1.4, -1.0, -0.8823), (1.144, -2.6, -1.0), (1.109, -3.4, -0.2), (1.071, -3.4, 0.2), (1.309, -3.4, 0.6), (-0.6, -1.0, -0.8199), (2.6, -2.2, -0.9565), (2.2, -2.535, -1.0), (2.6, -2.574, -1.0), (2.2, -2.6, -1.012), (2.6, -2.6, -1.007), (2.2, -3.0, -1.081), (2.6, -3.0, -1.131), (2.2, -3.4, -1.066), (2.6, -3.4, -1.13), (2.2, -3.617, -1.0), (2.6, -3.759, -1.0), (2.2, -3.8, -0.9027), (2.6, -3.8, -0.977), (2.043, -3.4, -1.0), (1.869, -3.0, -1.0), (1.8, -3.801, -0.6), (2.2, -4.103, -0.6), (1.8, -4.024, -0.2), (2.049, -4.2, -0.2), (2.2, -4.2, -0.4179), (1.8, -4.026, 0.2), (2.047, -4.2, 0.2), (1.8, -3.825, 0.6), (2.2, -4.107, 0.6), (2.2, -4.2, 0.4233), (2.2, -3.8, 0.9764), (2.26, -3.8, 1.0), (2.6, -3.852, 1.0), (2.6, -4.181, 0.6), (2.2, -3.78, 1.0), (2.2, -3.443, 1.4), (2.6, -3.49, 1.4), (2.6, -3.8, 1.055), (2.2, -3.4, 1.453), (2.6, -3.4, 1.504), (2.2, -3.119, 1.8), (2.6, -3.147, 1.8), (2.09, -3.4, 1.4), (2.6, -4.2, 0.5652), (2.6, -4.331, 0.2), (2.2, -4.268, 0.2), (2.2, -4.267, -0.2), (2.6, -4.33, -0.2), (2.6, -4.2, -0.5595), (2.6, -4.177, -0.6), (1.094, -3.0, 1.0), (2.2, -1.646, 3.0), (2.6, -1.675, 3.0), (2.2, -1.4, 3.161), (2.6, -1.4, 3.182), (2.2, -1.0, 3.269), (2.6, -1.0, 3.287), (1.8, -1.0, 3.114), (1.814, -1.4, 3.0), (1.8, -1.382, 3.0), (1.639, -1.0, 3.0), (1.708, -0.6, 3.0), (1.8, -0.6, 3.067), (1.8, -0.4493, 3.0), (2.114, -0.2, 3.0), (2.2, -0.2, 3.026), (2.2, -0.6, 3.228), (2.2, -0.1673, 3.0), (2.6, -0.2, 3.051), (2.6, -0.6, 3.248), (2.05, 0.2, 2.6), (1.81, 0.6, 1.8), (2.2, 0.6, 2.157), (2.2, 0.5723, 2.2), (2.2, 0.8387, 1.8), (2.6, 0.9005, 1.8), (2.6, 0.618, 2.2), (2.329, 0.6, 2.2), (2.2, 1.0, 1.628), (2.6, 1.0, 1.696), (2.2, 1.261, 1.4), (2.6, 1.337, 1.4), (2.2, 1.4, 1.29), (2.6, 1.4, 1.349), (2.2, 1.789, 1.0), (2.231, 1.8, 1.0), (2.6, 1.8, 1.047), (2.2, 1.8, 0.9903), (2.2, 2.09, 0.6), (2.6, 2.137, 0.6), (2.6, 1.854, 1.0), (2.6, 0.6, 2.224), (2.6, 0.2964, 2.6), (2.2, 0.2581, 2.6), (2.2, 0.2, 2.664), (2.6, 0.2, 2.702), (2.6, -0.1336, 3.0), (1.867, 1.0, 1.4), (3.4, 1.0, -0.9957), (3.4, 0.6, -0.897), (3.8, 0.6, -0.897), (3.8, 1.0, -0.9957), (3.4, 0.2, -0.7907), (3.8, 0.2, -0.7907), (3.4, -0.2, -0.9009), (3.8, -1.0, -1.276), (3.8, -1.4, -1.244), (3.8, -1.8, -1.068), (3.8, -4.33, -0.2), (3.8, -4.331, 0.2), (3.8, -4.181, 0.6), (3.8, -4.2, 0.5652), (3.8, -3.852, 1.0), (3.8, -3.49, 1.4), (3.8, -3.8, 1.055), (4.2, -3.49, 1.4), (4.2, -3.8, 1.055), (3.8, -3.4, 1.504), (4.2, -3.4, 1.504), (3.8, -3.147, 1.8), (4.2, -3.147, 1.8), (4.6, -3.127, 1.8), (4.6, -3.4, 1.488), (4.902, -3.0, 1.8), (5.0, -3.0, 1.728), (5.0, -3.312, 1.4), (4.85, -3.4, 1.4), (4.6, -3.0, 1.935), (4.6, -2.634, 2.2), (4.679, -2.6, 2.2), (5.0, -2.6, 2.046), (5.0, -2.927, 1.8), (4.6, -2.6, 2.221), (4.2, -2.6, 2.241), (4.2, -2.665, 2.2), (4.2, -2.2, 2.526), (4.6, -2.2, 2.503), (4.2, -2.109, 2.6), (4.6, -2.082, 2.6), (4.2, -1.8, 2.885), (4.6, -1.8, 2.863), (4.2, -1.675, 3.0), (4.6, -1.65, 3.0), (4.2, -1.4, 3.182), (4.6, -1.4, 3.164), (4.2, -1.0, 3.287), (4.6, -1.0, 3.271), (5.0, -1.0, 3.122), (5.0, -1.391, 3.0), (4.993, -1.4, 3.0), (5.0, -1.4, 2.995), (4.6, -0.6, 3.231), (5.0, -0.6, 3.075), (4.6, -0.2, 3.032), (4.715, -0.2, 3.0), (5.0, -0.4269, 3.0), (4.6, -0.1583, 3.0), (5.104, -0.6, 3.0), (4.2, -0.6, 3.248), (4.2, -0.2, 3.051), (3.8, -0.6, 3.248), (3.8, -0.2, 3.051), (3.8, -0.1336, 3.0), (4.2, -0.1336, 3.0), (3.8, 0.2, 2.702), (4.2, 0.2, 2.702), (3.8, 0.2964, 2.6), (4.2, 0.2964, 2.6), (3.8, 0.6, 2.224), (4.2, 0.6, 2.224), (3.8, 0.618, 2.2), (4.6, 0.2832, 2.6), (4.6, 0.2, 2.687), (3.8, -1.0, 3.287), (5.165, -1.0, 3.0), (3.8, -1.4, 3.182), (3.8, -1.675, 3.0), (5.0, -1.8, 2.662), (5.0, -1.867, 2.6), (5.088, -1.8, 2.6), (3.8, -1.8, 2.885), (3.8, -2.109, 2.6), (3.8, -2.2, 2.526), (3.8, -2.6, 2.241), (3.8, -2.665, 2.2), (3.8, -3.0, 1.957), (4.2, -3.0, 1.957), (5.0, -2.37, 2.2), (5.312, -2.6, 1.8), (5.29, -3.0, 1.4), (4.6, -3.478, 1.4), (3.8, 0.9005, 1.8), (3.8, 1.0, 1.696), (3.8, 1.337, 1.4), (4.6, 2.2, -0.07933), (4.6, 2.224, 0.2), (4.753, 2.2, 0.2), (4.6, 2.2, 0.3832), (4.6, 2.134, 0.6), (4.6, 1.849, 1.0), (4.796, 1.8, 1.0), (5.0, 1.0, -0.9847), (3.8, -0.2, -0.9009), (5.0, -1.4, -1.273), (5.0, -1.0, -1.267), (4.6, -2.6, -1.063), (4.6, -3.0, -1.139), (4.6, -3.4, -1.13), (4.6, -3.758, -1.0), (4.6, -3.8, -0.9766), (5.0, -4.247, -0.2), (5.0, -4.248, 0.2), (5.558, -3.8, 0.2), (5.572, -3.8, -0.2), (6.2, -1.4, -1.114), (6.2, -1.0, -1.029), (6.2, -0.6, -1.124), (5.0, -0.6, -1.246), (6.2, -0.2, -1.263), (5.0, -0.2, -1.168), (6.2, 0.2, -1.263), (6.2, 0.6, -1.11), (6.2, 0.7498, -1.0), (6.2, 1.0, -0.6979), (6.2, 1.053, -0.6), (6.2, 1.169, -0.2), (5.8, 1.37, -0.2), (6.2, 1.133, 0.2), (6.2, 1.0, 0.4799), (5.99, 1.0, 0.6), (6.2, 0.908, 0.6), (5.892, 0.6, 1.0), (6.2, 0.4419, 1.0), (6.2, 0.2, 1.256), (5.962, 0.2, 1.4), (6.2, 0.6, 0.8662), (6.2, 0.08853, 1.4), (6.2, -0.1722, 1.8), (6.2, -0.2, 1.84), (6.2, -0.5772, 2.2), (6.2, -0.6, 2.215), (6.2, -1.0, 2.358), (6.2, -1.4, 2.345), (6.2, -1.767, 2.2), (5.93, -1.8, 2.2), (6.2, -1.8, 2.181), (5.0, -2.2, 2.325), (5.206, -2.2, 2.2), (6.2, -2.168, 1.8), (5.972, -2.2, 1.8), (6.2, -2.2, 1.744), (6.2, -2.376, 1.4), (6.2, -2.6, 1.039), (6.2, -2.629, 1.0), (6.2, -3.0, 0.6007), (7.4, 1.0, -0.6946), (7.4, 1.049, -0.6), (7.4, 1.147, -0.2), (7.4, 1.1, 0.2), (7.4, 1.0, 0.4347), (7.4, 0.8875, 0.6), (7.4, 0.6, 0.8597), (7.4, 0.4228, 1.0), (7.8, 0.4228, 1.0), (7.4, 0.2, 1.216), (7.8, 0.2, 1.216), (7.8, 0.05487, 1.4), (7.4, 0.05487, 1.4), (7.8, -0.1889, 1.8), (7.4, -0.1889, 1.8), (7.4, -0.2, 1.817), (8.2, 0.2, 1.123), (8.2, 0.3217, 1.0), (8.375, 0.2, 1.0), (7.4, -1.8, 2.181), (7.4, -2.168, 1.8), (7.4, -2.37, 1.4), (7.4, -2.6, 1.032), (7.4, -2.625, 1.0), (7.4, -2.977, 0.6), (6.204, -3.0, 0.6), (7.4, -3.0, 0.574), (7.4, -3.229, 0.2), (7.4, -3.3, -0.2), (7.4, -3.23, -0.6), (7.8, -3.3, -0.2), (7.8, -3.23, -0.6), (7.4, -3.0, -0.976), (7.8, -3.0, -0.976), (7.982, -1.0, -1.0), (8.45, -2.2, 1.4), (7.4, -2.2, 1.741), (8.439, -1.4, 2.2), (8.454, -1.0, 2.2), (8.2, -1.0, 2.307), (8.2, -0.6755, 2.2), (8.461, 0.6, 0.6)], [], [(3, 2, 1, 0), (1, 2, 5, 4), (5, 7, 6, 4), (6, 7, 9, 8), (9, 12, 11, 10), (8, 9, 10), (10, 11, 13), (16, 15, 14, 13), (11, 16, 13), (19, 18, 17, 15), (16, 19, 15), (20, 19, 16, 12), (21, 20, 12), (21, 23, 22, 20), (22, 25, 24, 20), (25, 22, 26), (28, 27, 25, 26), (29, 28, 26), (28, 29, 30), (32, 31, 28, 30), (33, 32, 30), (32, 33, 34), (36, 35, 32, 34), (37, 36, 34), (35, 36, 39, 38), (36, 42, 41, 40), (39, 36, 40), (41, 42, 44, 43), (42, 45, 44), (44, 45, 47, 46), (45, 37, 49, 48), (47, 45, 48), (49, 50, 48), (51, 47, 48), (46, 47, 51, 52), (54, 53, 46, 52), (53, 54, 55), (55, 54, 57, 56), (59, 55, 56, 58), (61, 59, 58, 60), (63, 62, 61, 60), (62, 65, 64, 61), (67, 65, 62, 66), (69, 68, 67, 66), (71, 68, 69, 70), (73, 72, 71, 70), (75, 72, 73, 74), (76, 75, 74), (75, 76, 77), (77, 76, 79, 78), (80, 77, 78), (82, 80, 78, 81), (84, 83, 82, 81), (83, 85, 82), (87, 85, 83, 86), (88, 87, 86), (90, 88, 86, 89), (91, 90, 89), (91, 89, 92), (94, 93, 91, 92), (96, 95, 94, 92), (95, 96, 97), (99, 98, 95, 97), (100, 99, 97), (102, 101, 99, 100), (104, 103, 101, 102), (105, 104, 102), (103, 104, 106), (106, 104, 108, 107), (110, 109, 106, 107), (109, 110, 111), (110, 112, 111), (114, 113, 109, 111), (115, 114, 111), (115, 117, 116, 114), (117, 119, 118, 116), (118, 119, 121, 120), (123, 122, 118, 120), (124, 123, 120), (126, 125, 123, 124), (128, 125, 126, 127), (129, 128, 127), (128, 129, 131, 130), (132, 128, 130), (126, 133, 127), (133, 134, 40, 127), (136, 134, 133, 135), (123, 125, 138, 137), (139, 123, 137), (140, 139, 137), (142, 139, 140, 141), (143, 142, 141), (145, 142, 143, 144), (144, 148, 147, 146), (145, 144, 146), (148, 151, 150, 149), (147, 148, 149), (152, 150, 151, 94), (98, 152, 94), (154, 153, 150, 152), (153, 156, 155, 149), (150, 153, 149), (155, 157, 149), (157, 147, 149), (156, 158, 145, 146), (155, 156, 146), (148, 144, 159, 87), (160, 148, 87), (147, 157, 146), (158, 122, 142, 145), (144, 143, 161, 159), (161, 143, 141), (135, 133, 126, 124), (122, 123, 139, 142), (135, 124, 120), (121, 136, 135, 120), (38, 136, 121), (163, 162, 119, 117), (164, 31, 162, 163), (116, 118, 122, 158), (165, 163, 117, 115), (114, 116, 158, 156), (113, 114, 156, 153), (166, 112, 110, 107), (168, 167, 166, 107), (167, 168, 169), (171, 170, 167, 169), (173, 172, 170, 171), (170, 172, 175, 174), (175, 177, 176, 174), (177, 179, 178, 176), (180, 24, 179, 177), (176, 178, 165, 181), (18, 180, 177, 175), (174, 176, 181, 166), (182, 17, 172, 173), (184, 182, 173, 183), (186, 184, 183, 185), (187, 14, 184, 186), (185, 183, 189, 188), (188, 189, 191, 190), (190, 191, 193, 192), (192, 193, 195, 194), (194, 195, 197, 196), (196, 197, 199, 198), (198, 199, 201, 200), (201, 203, 202, 200), (200, 202, 205, 204), (204, 205, 207, 206), (207, 205, 209, 208), (209, 211, 210, 208), (211, 213, 212, 210), (213, 215, 214, 212), (214, 215, 217, 216), (217, 219, 218, 216), (219, 221, 220, 218), (220, 221, 223, 222), (223, 225, 224, 222), (224, 225, 227, 226), (227, 229, 228, 226), (228, 229, 231, 230), (231, 233, 232, 230), (232, 233, 235, 234), (235, 237, 236, 234), (237, 239, 238, 236), (239, 241, 240, 238), (240, 241, 243, 242), (243, 245, 244, 242), (244, 245, 247, 246), (246, 247, 249, 248), (249, 251, 250, 248), (250, 251, 253, 252), (253, 255, 254, 252), (254, 255, 257, 256), (257, 259, 258, 256), (258, 259, 261, 260), (260, 261, 263, 262), (262, 263, 265, 264), (265, 267, 266, 264), (266, 267, 269, 268), (268, 269, 271, 270), (270, 271, 273, 272), (272, 273, 275, 274), (274, 275, 277, 276), (276, 277, 279, 278), (278, 279, 281, 280), (280, 281, 283, 282), (285, 280, 282, 284), (284, 282, 206, 286), (288, 284, 286, 287), (286, 291, 290, 289), (287, 286, 289), (290, 291, 292), (292, 295, 294, 293), (296, 290, 292, 293), (298, 297, 294, 295), (294, 297, 300, 299), (297, 302, 301, 300), (301, 302, 303), (306, 305, 304, 303), (302, 306, 303), (304, 307, 303), (311, 310, 309, 308), (307, 304, 311, 308), (309, 310, 312), (315, 314, 313, 312), (310, 316, 315, 312), (317, 314, 315), (317, 320, 319, 318), (314, 317, 318), (319, 320, 322, 321), (322, 324, 323, 321), (323, 324, 326, 325), (329, 328, 327, 325), (326, 329, 325), (327, 328, 330), (328, 332, 331, 330), (332, 334, 333, 331), (336, 334, 332, 335), (336, 339, 338, 337), (340, 334, 336, 337), (338, 339, 341), (341, 344, 343, 342), (345, 338, 341, 342), (343, 344, 346), (346, 349, 348, 347), (350, 343, 346, 347), (348, 349, 351), (351, 354, 353, 352), (355, 348, 351, 352), (353, 354, 356), (356, 359, 358, 357), (360, 353, 356, 357), (362, 358, 359, 361), (358, 362, 364, 363), (365, 358, 363), (362, 368, 367, 366), (364, 362, 366), (367, 368, 370, 369), (369, 370, 371), (370, 374, 373, 372), (371, 370, 372), (373, 376, 375, 372), (375, 376, 378, 377), (377, 378, 380, 379), (379, 380, 382, 381), (381, 382, 384, 383), (383, 384, 386, 385), (385, 386, 388, 387), (387, 388, 390, 389), (389, 390, 288, 391), (393, 389, 391, 392), (392, 391, 395, 394), (394, 395, 397, 396), (397, 400, 399, 398), (396, 397, 398), (399, 400, 401), (401, 404, 403, 402), (405, 399, 401, 402), (403, 404, 406), (406, 409, 408, 407), (410, 403, 406, 407), (412, 411, 408, 409), (416, 415, 414, 413), (411, 412, 416, 413), (414, 415, 417), (308, 419, 418, 417), (415, 420, 308, 417), (418, 419, 421), (418, 422, 417), (417, 422, 424, 423), (414, 417, 423), (424, 422, 425), (423, 424, 427, 426), (429, 423, 426, 428), (431, 430, 429, 428), (433, 430, 431, 432), (435, 433, 432, 434), (437, 436, 435, 434), (439, 437, 434, 438), (441, 437, 439, 440), (443, 442, 441, 440), (445, 442, 443, 444), (447, 446, 445, 444), (449, 448, 446, 447), (451, 450, 448, 449), (453, 450, 451, 452), (455, 454, 453, 452), (454, 456, 453), (458, 456, 454, 457), (459, 458, 457), (461, 460, 459, 457), (463, 462, 460, 461), (465, 464, 462, 463), (467, 466, 464, 465), (468, 467, 465), (467, 468, 469), (471, 470, 467, 469), (472, 471, 469), (474, 473, 471, 472), (476, 475, 473, 474), (477, 476, 474), (475, 476, 478), (476, 479, 478), (482, 481, 480), (483, 475, 478), (485, 482, 480, 484), (486, 479, 476, 477), (487, 486, 477), (489, 488, 486, 487), (492, 491, 490, 486), (488, 492, 486), (491, 492, 493), (495, 493, 492, 494), (496, 495, 494), (495, 497, 493), (498, 366, 497, 495), (499, 498, 495), (500, 363, 498, 499), (501, 500, 499), (500, 501, 502), (357, 365, 500, 502), (504, 503, 357, 502), (503, 504, 505), (352, 360, 503, 505), (507, 506, 352, 505), (506, 507, 508), (347, 355, 506, 508), (510, 509, 347, 508), (509, 510, 511), (342, 350, 509, 511), (513, 512, 342, 511), (512, 513, 514), (337, 345, 512, 514), (516, 515, 337, 514), (515, 516, 517), (518, 516, 514), (519, 513, 511), (519, 511, 510, 520), (521, 519, 520), (519, 521, 522), (524, 521, 520, 523), (523, 520, 526, 525), (526, 528, 527, 525), (527, 528, 530, 529), (530, 532, 531, 529), (529, 531, 534, 533), (531, 536, 535, 534), (535, 536, 538, 537), (537, 538, 540, 539), (540, 542, 541, 539), (541, 542, 544, 543), (544, 546, 545, 543), (545, 546, 548, 547), (547, 548, 489, 549), (551, 545, 547, 550), (553, 551, 550, 552), (555, 551, 553, 554), (557, 556, 555, 554), (559, 556, 557, 558), (561, 560, 559, 558), (563, 562, 560, 561), (565, 562, 563, 564), (567, 565, 564, 566), (569, 568, 567, 566), (571, 568, 569, 570), (573, 572, 571, 570), (575, 574, 572, 573), (577, 574, 575, 576), (579, 578, 577, 576), (581, 578, 579, 580), (583, 582, 581, 580), (585, 582, 583, 584), (587, 585, 584, 586), (589, 587, 586, 588), (591, 589, 588, 590), (593, 592, 591, 590), (595, 592, 593, 594), (597, 596, 595, 594), (599, 596, 597, 598), (601, 599, 598, 600), (603, 602, 601, 600), (605, 602, 603, 604), (607, 606, 605, 604), (609, 606, 607, 608), (611, 610, 609, 608), (613, 610, 611, 612), (615, 614, 613, 612), (617, 614, 615, 616), (619, 617, 616, 618), (621, 620, 619, 618), (623, 620, 621, 622), (625, 623, 622, 624), (627, 626, 625, 624), (629, 626, 627, 628), (631, 630, 629, 628), (633, 630, 631, 632), (635, 634, 633, 632), (637, 636, 634, 635), (639, 638, 636, 637), (641, 638, 639, 640), (643, 642, 641, 640), (645, 642, 643, 644), (647, 646, 645, 644), (649, 648, 646, 647), (651, 650, 648, 649), (653, 652, 650, 651), (652, 655, 654, 650), (657, 653, 651, 656), (659, 653, 657, 658), (661, 660, 659, 658), (663, 662, 660, 661), (665, 664, 662, 663), (667, 666, 664, 665), (669, 668, 666, 667), (670, 552, 668, 669), (668, 672, 671, 666), (672, 549, 673, 671), (675, 669, 667, 674), (677, 675, 674, 676), (678, 677, 676), (677, 678, 679), (681, 680, 677, 679), (682, 681, 679), (684, 683, 681, 682), (687, 686, 685, 681), (683, 687, 681), (687, 688, 686), (688, 687, 689), (691, 690, 684, 682), (690, 693, 692, 684), (692, 693, 694), (697, 696, 695, 694), (693, 697, 694), (695, 696, 698), (698, 696, 700, 699), (699, 700, 702, 701), (704, 703, 699, 701), (703, 704, 705), (707, 705, 704, 706), (708, 707, 706), (710, 707, 708, 709), (711, 710, 709), (710, 711, 712), (712, 711, 714, 713), (716, 715, 712, 713), (715, 716, 717), (718, 716, 713), (713, 721, 720, 719), (722, 718, 713, 719), (718, 722, 723), (723, 722, 725, 724), (724, 725, 727, 726), (727, 725, 729, 728), (731, 727, 728, 730), (732, 731, 730), (733, 731, 732), (733, 735, 734, 726), (731, 733, 726), (733, 736, 735), (736, 738, 737, 735), (738, 740, 739, 737), (742, 740, 738, 741), (744, 742, 741, 743), (746, 745, 744, 743), (748, 745, 746, 747), (747, 746, 750, 749), (752, 751, 747, 749), (750, 753, 749), (749, 753, 755, 754), (757, 756, 749, 754), (755, 753, 758), (756, 757, 759), (760, 752, 756, 759), (762, 761, 760, 759), (761, 762, 763), (765, 764, 761, 763), (767, 766, 765, 763), (766, 767, 768), (770, 769, 766, 768), (772, 771, 770, 768), (774, 771, 772, 773), (776, 774, 773, 775), (778, 776, 775, 777), (779, 778, 777), (778, 779, 781, 780), (781, 779, 783, 782), (784, 781, 782), (786, 785, 784, 782), (788, 785, 786, 787), (790, 789, 788, 787), (791, 790, 787), (789, 790, 792), (790, 793, 792), (793, 795, 794, 792), (797, 795, 793, 796), (799, 798, 795, 797), (801, 800, 799, 797), (803, 802, 800, 801), (804, 656, 802, 803), (806, 805, 804, 803), (808, 805, 806, 807), (810, 809, 805, 808), (811, 810, 808), (813, 812, 810, 811), (815, 814, 812, 813), (817, 816, 814, 815), (819, 817, 815, 818), (820, 676, 817, 819), (821, 820, 819), (820, 821, 822), (824, 822, 821, 823), (825, 824, 823), (824, 826, 822), (824, 828, 827, 826), (827, 828, 829), (831, 829, 828, 830), (832, 831, 830), (834, 831, 832, 833), (835, 702, 834, 833), (832, 836, 833), (831, 697, 829), (832, 830, 838, 837), (836, 832, 837), (838, 830, 825, 839), (841, 838, 839, 840), (840, 839, 843, 842), (845, 840, 842, 844), (842, 847, 846, 844), (846, 847, 849, 848), (849, 851, 850, 848), (850, 851, 853, 852), (852, 853, 855, 854), (855, 857, 856, 854), (856, 857, 859, 858), (858, 859, 861, 860), (860, 861, 863, 862), (863, 865, 864, 862), (864, 865, 867, 866), (866, 867, 869, 868), (869, 871, 870, 868), (870, 871, 873, 872), (872, 873, 875, 874), (875, 877, 876, 874), (877, 879, 878, 876), (879, 881, 880, 878), (881, 883, 882, 880), (882, 883, 885, 884), (885, 887, 886, 884), (886, 887, 889, 888), (889, 891, 890, 888), (890, 891, 893, 892), (893, 895, 894, 892), (894, 895, 897, 896), (897, 899, 898, 896), (898, 899, 901, 900), (901, 903, 902, 900), (903, 905, 904, 902), (905, 907, 906, 904), (906, 907, 909, 908), (909, 911, 910, 908), (910, 911, 913, 912), (912, 913, 915, 914), (915, 917, 916, 914), (916, 917, 919, 918), (919, 921, 920, 918), (920, 921, 923, 922), (923, 841, 924, 922), (922, 924, 926, 925), (926, 924, 845, 927), (929, 926, 927, 928), (928, 927, 931, 930), (931, 933, 932, 930), (932, 933, 935, 934), (935, 937, 936, 934), (936, 937, 939, 938), (938, 939, 941, 940), (941, 943, 942, 940), (942, 943, 945, 944), (947, 942, 944, 946), (946, 944, 949, 948), (948, 949, 951, 950), (951, 954, 953, 952), (950, 951, 952), (953, 954, 955), (954, 957, 956, 955), (955, 956, 959, 958), (959, 961, 960, 958), (960, 961, 963, 962), (962, 963, 965, 964), (964, 968, 967, 966), (962, 964, 966), (967, 968, 969), (972, 971, 970, 969), (968, 972, 969), (971, 974, 973, 970), (974, 976, 975, 973), (975, 976, 978, 977), (978, 980, 979, 977), (979, 980, 982, 981), (982, 984, 983, 981), (986, 985, 984, 982), (984, 985, 988, 987), (988, 990, 989, 987), (989, 990, 992, 991), (992, 994, 993, 991), (993, 994, 996, 995), (996, 998, 997, 995), (997, 1000, 999, 995), (999, 1000, 1002, 1001), (1005, 1004, 1003, 1002), (1000, 1005, 1002), (1004, 1007, 1006, 1003), (1006, 1007, 1009, 1008), (1009, 1011, 1010, 1008), (1010, 1011, 1013, 1012), (1013, 1015, 1014, 1012), (1014, 1015, 1017, 1016), (1017, 1019, 1018, 1016), (1018, 1019, 1021, 1020), (1021, 929, 1022, 1020), (1022, 1023, 1020), (1025, 1023, 1022, 1024), (1025, 1024, 1026), (1028, 1023, 1025, 1027), (1030, 1029, 1028, 1027), (1028, 1029, 1031), (1030, 1027, 1032), (1034, 1033, 1030, 1032), (1035, 1034, 1032), (1034, 1035, 1036), (1038, 1034, 1036, 1037), (1039, 1038, 1037), (1041, 1038, 1039, 1040), (1042, 1041, 1040), (1044, 1043, 1041, 1042), (1046, 1045, 1043, 1044), (1046, 1049, 1048, 1047), (1045, 1046, 1047), (1048, 1049, 1050), (1050, 1049, 1052, 1051), (1051, 1052, 1054, 1053), (1054, 1052, 1056, 1055), (1055, 1056, 1058, 1057), (1057, 1058, 1060, 1059), (1062, 1061, 1057, 1059), (1063, 1062, 1059), (1062, 1063, 1064), (1066, 1062, 1064, 1065), (1068, 1066, 1065, 1067), (1070, 1069, 1066, 1068), (1072, 1069, 1070, 1071), (1073, 1072, 1071), (1072, 1073, 1074), (1076, 1075, 1072, 1074), (1077, 1076, 1074), (1076, 1077, 1078), (1081, 1080, 1079, 1078), (1077, 1081, 1078), (1083, 1079, 1080, 1082), (1084, 1083, 1082), (1083, 1084, 1085), (1083, 1087, 1086, 1079), (1087, 1089, 1088, 1086), (1080, 983, 1082), (1079, 1086, 1053, 1078), (1081, 1077, 1074), (1091, 1090, 1081, 1074), (1073, 1091, 1074), (1070, 1092, 1071), (1094, 1093, 1091, 1071), (1092, 1094, 1071), (1096, 1094, 1092, 1095), (1091, 1073, 1071), (1092, 1070, 1068, 1095), (1095, 1068, 1067), (1065, 1098, 1097, 1067), (1097, 1098, 1099, 966), (1098, 1100, 952, 1099), (1064, 1100, 1098, 1065), (1102, 1101, 1100, 1064), (1063, 1102, 1064), (1102, 1104, 1103, 1101), (1069, 1061, 1062, 1066), (1102, 1063, 1059), (1060, 1104, 1102, 1059), (1105, 1104, 1060), (1075, 1055, 1057, 1061), (1076, 1054, 1055, 1075), (1053, 1054, 1076, 1078), (1086, 1088, 1051, 1053), (1088, 1106, 1050, 1051), (1108, 1107, 1048, 1050), (1106, 1108, 1050), (1110, 1109, 1045, 1047), (1111, 1109, 1110), (1107, 1112, 1110, 1047), (1052, 1049, 1046, 1056), (1048, 1107, 1047), (1056, 1046, 1044, 1058), (1043, 1113, 1033, 1041), (1044, 1042, 1105, 1060), (1058, 1044, 1060), (1105, 1042, 1040), (1039, 1114, 1040), (1036, 1116, 1115, 1037), (1115, 1116, 1118, 1117), (1116, 1119, 1118), (947, 1115, 1117), (1120, 1119, 1116, 1036), (1035, 1121, 1120, 1036), (1121, 1122, 1120), (1041, 1033, 1034, 1038), (1121, 1035, 1032), (1113, 1029, 1030, 1033), (1019, 1123, 925, 1021), (1020, 1023, 1028, 1031), (1124, 1018, 1020, 1031), (1111, 1124, 1031), (1125, 1123, 1019, 1017), (1018, 1124, 1016), (1015, 1126, 1125, 1017), (1016, 1124, 1111, 1110), (1112, 1014, 1016, 1110), (1014, 1112, 1012), (1011, 1128, 1127, 1013), (1107, 1108, 1010, 1012), (1112, 1107, 1012), (1010, 1108, 1008), (1007, 1129, 1009), (1106, 1130, 1006, 1008), (1108, 1106, 1008), (1131, 1129, 1007, 1004), (1133, 1132, 1131, 1004), (1132, 1133, 1134), (1135, 1129, 1131), (1005, 1133, 1004), (1003, 1130, 1089, 1002), (1002, 1089, 1087, 1001), (1005, 1000, 997), (999, 993, 995), (993, 999, 1001, 1085), (991, 993, 1085), (1084, 989, 991, 1085), (1080, 1081, 1090, 981), (983, 1080, 981), (980, 1136, 986, 982), (1090, 979, 981), (1137, 1136, 980, 978), (1090, 1091, 1093, 977), (979, 1090, 977), (976, 1138, 1137, 978), (1093, 975, 977), (975, 1093, 1094, 973), (1140, 1139, 974, 971), (973, 1094, 1096, 970), (1141, 1140, 971, 972), (970, 1096, 969), (972, 968, 964), (967, 1097, 966), (1142, 960, 962, 966), (1099, 1142, 966), (960, 1142, 958), (952, 953, 1142, 1099), (1143, 957, 954, 951), (1100, 1101, 950, 952), (1101, 1103, 948, 950), (1103, 1114, 946, 948), (946, 1114, 1039, 1037), (1115, 947, 946, 1037), (940, 942, 947, 1117), (1118, 938, 940, 1117), (934, 936, 1119, 1120), (1122, 932, 934, 1120), (930, 932, 1122, 1026), (1024, 928, 930, 1026), (1022, 929, 928, 1024), (921, 1144, 837, 923), (1123, 920, 922, 925), (917, 1146, 1145, 919), (1146, 1147, 1145), (1149, 1147, 1146, 1148), (1151, 1150, 1149, 1148), (1150, 1151, 1152), (1154, 1152, 1151, 1153), (1155, 1154, 1153), (1157, 1154, 1155, 1156), (709, 1158, 1154, 1157), (721, 714, 709, 1157), (1154, 1158, 1152), (835, 1147, 1149), (1153, 1151, 1148), (1150, 706, 701, 1149), (1126, 916, 918, 1125), (914, 916, 1126, 1127), (913, 1153, 1148, 915), (1128, 912, 914, 1127), (1135, 910, 912, 1128), (1156, 1155, 911, 909), (908, 910, 1135, 1131), (1160, 1159, 907, 905), (904, 906, 1132, 1134), (902, 904, 1134, 998), (1162, 1161, 903, 901), (900, 902, 998, 996), (899, 1163, 1162, 901), (994, 898, 900, 996), (895, 1165, 1164, 897), (1168, 1167, 1166, 1164), (1165, 1169, 1168, 1164), (1166, 1167, 730), (1169, 1165, 1170), (1172, 1171, 1169, 1170), (1174, 1173, 1172, 1170), (1173, 1174, 1175), (1177, 1176, 1173, 1175), (1178, 1177, 1175), (1173, 1176, 1172), (1166, 1163, 1164), (1169, 1171, 1168), (754, 1179, 1167, 1168), (990, 894, 896, 992), (892, 894, 990, 988), (985, 890, 892, 988), (1175, 1174, 891, 889), (888, 890, 985, 986), (887, 1178, 1175, 889), (1136, 886, 888, 986), (883, 1181, 1180, 885), (1181, 1183, 1182, 1180), (1185, 1183, 1181, 1184), (1187, 1185, 1184, 1186), (1189, 1187, 1186, 1188), (1191, 1189, 1188, 1190), (1193, 1192, 1191, 1190), (1195, 1194, 1192, 1193), (1197, 1194, 1195, 1196), (1199, 1198, 1197, 1196), (1201, 1200, 1198, 1199), (1203, 1200, 1201, 1202), (1205, 1204, 1203, 1202), (1207, 1206, 1204, 1205), (1209, 1208, 1206, 1207), (1211, 1208, 1209, 1210), (1213, 1212, 1211, 1210), (1215, 1214, 1212, 1213), (1217, 1214, 1215, 1216), (1219, 1218, 1217, 1216), (1220, 1219, 1216), (1219, 1220, 843), (1219, 823, 1218), (818, 1221, 1214, 1217), (1214, 1221, 1222, 1212), (1212, 1222, 1223, 1211), (1222, 1225, 1224, 1223), (1224, 1226, 1223), (1223, 1226, 1208, 1211), (1208, 1226, 1227, 1206), (1229, 1228, 1200, 1203), (1230, 1228, 1229), (1230, 1232, 796, 1231), (1228, 1230, 1231), (1230, 1233, 1232), (807, 1233, 1230, 1229), (1234, 807, 1229), (1200, 1228, 1231, 1198), (1198, 1231, 791, 1197), (1194, 1235, 1192), (777, 1236, 1187, 1189), (783, 777, 1189), (1236, 1237, 1185, 1187), (1237, 1238, 1183, 1185), (1138, 882, 884, 1137), (880, 882, 1138, 1139), (1186, 1184, 881, 879), (878, 880, 1139, 1140), (1188, 1186, 879, 877), (876, 878, 1140, 1141), (874, 876, 1141, 965), (873, 1193, 1190, 875), (963, 872, 874, 965), (871, 1195, 1193, 873), (961, 870, 872, 963), (1196, 1195, 871, 869), (868, 870, 961, 959), (956, 866, 868, 959), (865, 1201, 1199, 867), (957, 864, 866, 956), (1202, 1201, 865, 863), (862, 864, 957, 1143), (1239, 860, 862, 1143), (945, 858, 860, 1239), (857, 1209, 1207, 859), (943, 856, 858, 945), (1210, 1209, 857, 855), (854, 856, 943, 941), (853, 1213, 1210, 855), (939, 852, 854, 941), (937, 850, 852, 939), (1216, 1215, 851, 849), (848, 850, 937, 935), (847, 1220, 1216, 849), (933, 846, 848, 935), (927, 845, 844, 931), (924, 841, 840, 845), (1144, 836, 837), (825, 823, 1219, 843), (839, 825, 843), (1218, 819, 818, 1217), (813, 1225, 1221, 818), (815, 813, 818), (1224, 1225, 813, 811), (1224, 811, 808, 1227), (1226, 1224, 1227), (806, 1233, 807), (1227, 808, 807, 1234), (805, 809, 804), (806, 803, 801, 1232), (1233, 806, 1232), (795, 798, 1240, 794), (1240, 1242, 1241, 794), (1241, 1242, 1244, 1243), (1243, 1244, 1246, 1245), (1245, 1246, 1248, 1247), (1248, 1250, 1249, 1247), (1249, 1250, 1252, 1251), (1249, 1253, 1247), (1253, 1254, 1245, 1247), (794, 1241, 789, 792), (789, 1241, 1243, 788), (787, 1235, 1194, 1197), (791, 787, 1197), (786, 1235, 787), (785, 1254, 784), (1235, 786, 782, 1191), (1192, 1235, 1191), (784, 1254, 1253, 781), (1253, 1249, 1251, 780), (781, 1253, 780), (1251, 1256, 1255, 780), (1259, 1258, 1257, 1255), (1256, 1259, 1255), (1258, 1261, 1260, 1257), (1264, 1263, 1262, 1260), (1261, 1264, 1260), (1262, 1263, 1265, 770), (1268, 1267, 1266, 1265), (1263, 1268, 1265), (1266, 1269, 1265), (1272, 1271, 1270, 1269), (1266, 1272, 1269), (1270, 1271, 1274, 1273), (1274, 1276, 1275, 1273), (1273, 1275, 751, 760), (764, 1277, 1273, 760), (1277, 1270, 1273), (1278, 1268, 1263, 1264), (1280, 1279, 1278, 1264), (1282, 1279, 1280, 1281), (1283, 1282, 1281, 1259), (1280, 1261, 1258, 1281), (1281, 1258, 1259), (1256, 1284, 1283, 1259), (783, 779, 777), (1257, 776, 778, 1255), (775, 1236, 777), (1260, 774, 776, 1257), (773, 1237, 1236, 775), (1262, 771, 774, 1260), (772, 1238, 1237, 773), (771, 1262, 770), (1265, 1269, 769, 770), (1238, 772, 768), (768, 767, 1285, 1182), (1183, 1238, 768, 1182), (1285, 1177, 1182), (766, 769, 765), (1277, 764, 765), (1285, 767, 763), (763, 762, 1176, 1177), (1285, 763, 1177), (761, 764, 760), (1176, 762, 759, 1172), (759, 757, 1171, 1172), (755, 1179, 754), (1171, 757, 754, 1168), (751, 1275, 747), (756, 752, 749), (750, 746, 743), (739, 1287, 1286, 737), (1286, 1287, 1289, 1288), (1289, 1291, 1290, 1288), (1293, 1288, 1290, 1292), (1294, 1293, 1292), (1293, 1294, 734), (1295, 1294, 1292), (1297, 1296, 1295, 1292), (1298, 1296, 1297), (1300, 1299, 1298, 1297), (1301, 1300, 1297), (1298, 1299, 717), (1302, 1299, 1300), (1304, 1303, 1300, 1301), (1293, 1286, 1288), (758, 736, 733, 732), (1179, 755, 758, 732), (1166, 730, 728, 1162), (1163, 1166, 1162), (728, 729, 1161, 1162), (729, 719, 1160, 1161), (727, 731, 726), (1294, 1295, 724, 726), (734, 1294, 726), (1295, 1296, 723, 724), (720, 721, 1157), (725, 722, 719, 729), (719, 720, 1159, 1160), (715, 1305, 712), (714, 721, 713), (714, 711, 709), (1308, 1307, 1306, 707), (710, 1308, 707), (1309, 1306, 1307), (1311, 1310, 1309, 1307), (1312, 1311, 1307), (1309, 1310, 1314, 1313), (1314, 1316, 1315, 1313), (1315, 1316, 1318, 1317), (1321, 1320, 1319, 1317), (1318, 1321, 1317), (1319, 1320, 1322), (1325, 1324, 1323, 1322), (1320, 1325, 1322), (1308, 1312, 1307), (1327, 1326, 1312, 1308), (1328, 1327, 1308), (1330, 1327, 1328, 1329), (1302, 1331, 1330, 1329), (1328, 1305, 1329), (708, 1158, 709), (707, 1306, 705), (708, 706, 1150, 1152), (1158, 708, 1152), (702, 700, 834), (706, 704, 701), (703, 1332, 699), (701, 702, 835, 1149), (1315, 1317, 698, 699), (1332, 1315, 699), (1317, 1319, 695, 698), (696, 697, 831, 834), (700, 696, 834), (695, 1319, 1322, 694), (1322, 1323, 692, 694), (693, 690, 827, 829), (697, 693, 829), (827, 690, 691, 826), (681, 685, 670, 680), (691, 682, 679), (677, 680, 675), (676, 674, 816, 817), (820, 678, 676), (666, 671, 1333, 664), (664, 1333, 1334, 662), (1333, 1336, 1335, 1334), (1334, 1335, 1338, 1337), (816, 665, 663, 814), (662, 1334, 1337, 660), (814, 663, 661, 812), (660, 1337, 1339, 659), (658, 657, 809, 810), (809, 657, 656, 804), (650, 654, 1340, 648), (648, 1340, 1341, 646), (802, 649, 647, 800), (800, 647, 644, 799), (1342, 455, 642, 645), (798, 643, 640, 1240), (640, 639, 1242, 1240), (1242, 639, 637, 1244), (1244, 637, 635, 1246), (1246, 635, 632, 1248), (632, 631, 1250, 1248), (1250, 631, 628, 1252), (628, 627, 1284, 1252), (1284, 627, 624, 1283), (438, 1343, 623, 625), (624, 622, 1282, 1283), (1343, 1344, 620, 623), (622, 621, 1279, 1282), (1279, 621, 618, 1278), (1346, 1345, 617, 619), (618, 616, 1268, 1278), (1345, 1347, 614, 617), (616, 615, 1267, 1268), (1267, 615, 612, 1272), (1349, 1348, 610, 613), (1351, 1350, 1348, 1349), (1348, 1350, 1353, 1352), (1353, 1355, 1354, 1352), (1357, 1356, 1355, 1353), (1359, 1358, 1356, 1357), (1361, 1360, 1359, 1357), (1356, 1358, 1362), (1365, 1364, 1363, 1362), (1358, 1366, 1365, 1362), (1363, 1364, 1367), (1369, 1363, 1367, 1368), (1367, 1371, 1370, 1368), (1371, 1373, 1372, 1370), (1372, 1373, 1375, 1374), (1375, 1377, 1376, 1374), (1376, 1377, 1379, 1378), (1379, 1381, 1380, 1378), (1383, 1382, 1381, 1379), (1384, 1383, 1379), (1383, 1384, 1385), (1382, 1387, 1386, 1381), (1390, 1389, 1388, 1386), (1387, 1390, 1386), (1389, 1390, 517), (1389, 1391, 1388), (1392, 1390, 1387), (1386, 1388, 1394, 1393), (1393, 1394, 1396, 1395), (1394, 1398, 1397, 1396), (1397, 1398, 1400, 1399), (1400, 1402, 1401, 1399), (1401, 1402, 1404, 1403), (1404, 524, 1405, 1403), (1402, 1406, 522, 1404), (1407, 1406, 1402, 1400), (518, 1406, 1407), (1398, 1391, 1407, 1400), (1380, 1393, 1395, 1408), (1409, 1392, 1387, 1382), (1383, 1409, 1382), (1378, 1380, 1408, 1410), (1377, 1384, 1379), (1411, 1376, 1378, 1410), (1373, 1413, 1412, 1375), (1413, 1414, 1412), (1416, 1372, 1374, 1415), (1370, 1372, 1416, 1417), (1368, 1370, 1417, 1418), (1419, 1369, 1368, 1418), (1421, 1369, 1419, 1420), (1422, 1364, 1365), (1366, 1423, 1365), (318, 1423, 1366, 1359), (1424, 313, 318, 1359), (1362, 1363, 1369, 1421), (1360, 1361, 421), (1425, 1361, 1357), (1360, 1424, 1359), (1350, 1425, 1357, 1353), (1347, 427, 1351, 1349), (425, 1425, 1350, 1351), (612, 611, 1271, 1272), (610, 1348, 1352, 609), (1271, 611, 608, 1274), (1352, 1354, 606, 609), (608, 607, 1276, 1274), (1276, 607, 604, 748), (604, 603, 745, 748), (745, 603, 600, 744), (1418, 1417, 599, 601), (600, 598, 742, 744), (598, 597, 740, 742), (596, 1416, 1415, 595), (740, 597, 594, 739), (592, 1411, 1410, 591), (1287, 593, 590, 1289), (1410, 1408, 589, 591), (590, 588, 1291, 1289), (588, 586, 1304, 1291), (1395, 1396, 585, 587), (586, 584, 1303, 1304), (584, 583, 1331, 1303), (582, 1397, 1399, 581), (1331, 583, 580, 1330), (1399, 1401, 578, 581), (580, 579, 1327, 1330), (578, 1401, 1403, 577), (1327, 579, 576, 1326), (576, 575, 1311, 1326), (574, 1405, 1426, 572), (1311, 575, 573, 1310), (572, 1426, 1427, 571), (1310, 573, 570, 1314), (570, 569, 1316, 1314), (568, 1428, 533, 567), (1316, 569, 566, 1318), (566, 564, 1321, 1318), (564, 563, 1325, 1321), (1325, 563, 561, 1324), (1324, 561, 558, 689), (558, 557, 688, 689), (688, 557, 554, 686), (554, 553, 685, 686), (552, 550, 672, 668), (685, 553, 552, 670), (1429, 496, 546, 544), (543, 545, 551, 555), (542, 1430, 1429, 544), (1430, 1431, 1429), (556, 541, 543, 555), (1432, 1430, 542, 540), (538, 1433, 1432, 540), (560, 537, 539, 559), (536, 1434, 1433, 538), (562, 535, 537, 560), (533, 534, 565, 567), (1428, 527, 529, 533), (525, 527, 1428, 1427), (1405, 524, 523, 1426), (520, 510, 508, 526), (528, 507, 505, 530), (504, 1435, 532, 530), (505, 504, 530), (1435, 1434, 532), (1435, 504, 502), (1435, 502, 501, 1433), (1434, 1435, 1433), (501, 499, 1431, 1432), (1433, 501, 1432), (546, 496, 494, 548), (494, 492, 488), (549, 489, 487, 673), (1436, 483, 479, 486), (490, 1436, 486), (673, 487, 477, 1336), (1436, 481, 482, 473), (475, 483, 1436, 473), (1336, 477, 474, 1335), (473, 482, 485, 471), (1335, 474, 472, 1338), (485, 470, 471), (1338, 472, 469, 1437), (467, 470, 466), (655, 468, 465, 654), (462, 1439, 1438, 460), (1340, 463, 461, 1341), (1341, 461, 457, 1342), (456, 450, 453), (452, 451, 638, 641), (456, 458, 1440, 448), (450, 456, 448), (638, 451, 449, 636), (448, 1440, 1441, 446), (446, 1441, 1442, 445), (634, 447, 444, 633), (1442, 1443, 442, 445), (398, 405, 1443, 1442), (444, 443, 630, 633), (442, 1443, 1444, 441), (630, 443, 440, 629), (626, 439, 438, 625), (407, 1445, 433, 435), (434, 432, 1343, 438), (1445, 1446, 430, 433), (432, 431, 1344, 1343), (1344, 431, 428, 1346), (428, 426, 1345, 1346), (426, 427, 1347, 1345), (420, 415, 416), (1446, 411, 413), (412, 1447, 416), (413, 414, 423, 429), (408, 411, 1446, 1445), (1448, 1447, 412, 409), (408, 1445, 407), (1448, 409, 406), (436, 410, 407, 435), (402, 410, 436, 1444), (293, 299, 404, 401), (1443, 405, 402, 1444), (399, 405, 398), (289, 296, 400, 397), (1441, 396, 398, 1442), (458, 392, 394, 1440), (388, 1449, 285, 390), (1438, 387, 389, 393), (1439, 385, 387, 1438), (384, 1451, 1450, 386), (1452, 383, 385, 1439), (382, 1453, 1451, 384), (1454, 381, 383, 1452), (484, 379, 381, 1454), (378, 1456, 1455, 380), (480, 377, 379, 484), (481, 375, 377, 480), (1458, 1457, 376, 373), (372, 375, 481, 1436), (374, 1459, 1458, 373), (1461, 1460, 1459, 374), (361, 1462, 1460, 1461), (490, 371, 372, 1436), (491, 369, 371, 490), (370, 368, 1461, 374), (498, 364, 366), (367, 497, 366), (364, 498, 363), (500, 365, 363), (1464, 1463, 1462, 361), (359, 1464, 361), (1464, 1465, 1463), (358, 365, 357), (1464, 359, 356), (503, 360, 357), (353, 360, 352), (1466, 354, 351), (506, 355, 352), (1468, 1467, 1466, 351), (349, 1469, 1468, 351), (1466, 1467, 1470), (1469, 1471, 1468), (1469, 349, 346), (509, 350, 347), (1472, 1471, 1469, 346), (344, 1472, 346), (343, 350, 342), (1473, 1472, 344, 341), (512, 345, 342), (339, 1474, 1473, 341), (338, 345, 337), (1475, 1474, 339, 336), (515, 340, 337), (334, 340, 333), (333, 1392, 1409, 331), (331, 1409, 1383, 1385), (330, 331, 1385), (327, 330, 1385, 1412), (1414, 327, 1412), (335, 332, 328, 329), (1477, 1476, 335, 329), (1478, 1477, 329, 326), (1479, 1478, 326), (1478, 1479, 1480), (327, 1414, 325), (324, 1479, 326), (325, 1414, 1413, 1481), (1482, 323, 325, 1481), (1422, 1482, 1481), (1480, 1479, 324, 322), (1484, 1483, 1480, 322), (1483, 1484, 1485), (323, 1482, 321), (320, 1484, 322), (321, 1482, 1422, 1365), (1423, 319, 321, 1365), (1485, 1484, 320, 317), (1486, 1485, 317), (319, 1423, 318), (1487, 1486, 317, 315), (316, 1488, 1487, 315), (1489, 1488, 316, 311), (313, 1424, 312), (312, 1424, 1360, 421), (419, 309, 312, 421), (316, 310, 311), (420, 307, 308), (309, 419, 308), (303, 307, 420, 416), (1447, 301, 303, 416), (301, 1447, 1448, 300), (299, 300, 1448, 406), (404, 299, 406), (294, 299, 293), (400, 296, 293, 401), (290, 296, 289), (395, 287, 289, 397), (391, 288, 287, 395), (1449, 278, 280, 285), (1450, 276, 278, 1449), (1451, 274, 276, 1450), (1453, 272, 274, 1451), (1455, 270, 272, 1453), (1456, 268, 270, 1455), (1457, 266, 268, 1456), (1490, 187, 267, 265), (264, 266, 1457, 1458), (263, 1491, 1490, 265), (1459, 262, 264, 1458), (261, 1492, 1491, 263), (1460, 260, 262, 1459), (1462, 258, 260, 1460), (1494, 1493, 259, 257), (256, 258, 1462, 1463), (255, 1495, 1494, 257), (1465, 254, 256, 1463), (252, 254, 1465, 1470), (251, 1497, 1496, 253), (1497, 1498, 0, 1496), (1500, 1498, 1497, 1499), (1502, 1501, 1500, 1499), (1504, 1503, 1501, 1502), (52, 1503, 1504, 1505), (1501, 50, 1506, 1500), (1506, 1507, 1498, 1500), (1508, 1507, 1506), (1467, 250, 252, 1470), (1499, 1497, 251, 249), (248, 250, 1467, 1468), (247, 1502, 1499, 249), (1471, 246, 248, 1468), (1472, 244, 246, 1471), (242, 244, 1472, 1473), (238, 240, 1474, 1475), (236, 238, 1475, 1476), (234, 236, 1476, 1477), (1478, 232, 234, 1477), (229, 1510, 1509, 231), (1483, 228, 230, 1480), (226, 228, 1483, 1485), (1486, 224, 226, 1485), (1512, 1511, 225, 223), (222, 224, 1486, 1487), (221, 1513, 1512, 223), (1513, 79, 74, 1512), (1488, 220, 222, 1487), (1514, 1513, 221, 219), (218, 220, 1488, 1489), (1515, 218, 1489), (305, 1515, 1489), (218, 1515, 216), (215, 1517, 1516, 217), (216, 1515, 305, 306), (214, 216, 306), (212, 214, 306, 298), (1519, 1518, 213, 211), (1521, 1520, 1518, 1519), (1520, 84, 1517, 1518), (1523, 1521, 1519, 1522), (210, 212, 298, 295), (208, 210, 295, 292), (282, 283, 204, 206), (206, 207, 291, 286), (283, 198, 200, 204), (279, 194, 196, 281), (275, 190, 192, 277), (273, 188, 190, 275), (269, 186, 185, 271), (189, 171, 169, 191), (169, 168, 1524, 193), (191, 169, 193), (167, 170, 174, 166), (181, 112, 166), (1524, 168, 107), (109, 113, 106), (108, 1524, 107), (153, 154, 103, 106), (113, 153, 106), (108, 104, 105), (103, 154, 101), (195, 105, 102, 197), (101, 154, 152, 99), (152, 98, 99), (199, 100, 97, 201), (97, 96, 203, 201), (95, 98, 94), (151, 93, 94), (203, 96, 92, 1523), (92, 89, 1521, 1523), (91, 93, 90), (160, 88, 90), (89, 86, 1520, 1521), (159, 85, 87), (88, 160, 87), (1517, 84, 81, 1516), (159, 161, 80, 82), (85, 159, 82), (80, 161, 141, 77), (78, 79, 1513, 1514), (141, 140, 75, 77), (79, 76, 74), (137, 1525, 72, 75), (140, 137, 75), (74, 73, 1511, 1512), (1511, 73, 70, 1526), (138, 132, 68, 71), (1525, 138, 71), (70, 69, 1510, 1526), (68, 132, 130, 67), (1510, 69, 66, 1509), (131, 1527, 65, 67), (130, 131, 67), (43, 1528, 1527, 131), (1527, 1528, 1529, 64), (1528, 1530, 1529), (65, 1527, 64), (233, 63, 60, 235), (64, 1529, 59, 61), (60, 58, 237, 235), (56, 57, 241, 239), (51, 1503, 52), (53, 1530, 46), (129, 41, 43, 131), (1528, 43, 44, 46), (1530, 1528, 46), (40, 41, 129, 127), (162, 35, 38, 121), (119, 162, 121), (39, 134, 136, 38), (49, 37, 34), (31, 32, 35, 162), (1508, 33, 30), (30, 29, 1531, 3), (1507, 1508, 30, 3), (27, 28, 31, 164), (1531, 29, 26), (24, 25, 27, 179), (15, 17, 182), (172, 17, 18, 175), (19, 180, 18), (13, 14, 187, 1490), (1491, 10, 13, 1490), (16, 11, 12), (9, 21, 12), (1492, 8, 10, 1491), (1493, 6, 8, 1492), (23, 7, 5), (4, 6, 1493, 1494), (26, 22, 23, 5), (2, 1531, 26, 5), (1495, 1, 4, 1494), (1498, 1507, 3, 0), (1531, 2, 3), (0, 1, 1495, 1496), (7, 23, 21, 9), (14, 15, 182, 184), (34, 33, 1508, 1506), (50, 49, 34, 1506), (179, 27, 164, 178), (183, 173, 171, 189), (125, 128, 132, 138), (1496, 1495, 255, 253), (259, 1493, 1492, 261), (267, 187, 186, 269), (1505, 1504, 245, 243), (271, 185, 188, 273), (1470, 1465, 1464, 356), (354, 1466, 1470, 356), (499, 495, 496, 1429), (1431, 499, 1429), (376, 1457, 1456, 378), (380, 1455, 1453, 382), (57, 54, 52, 1505), (51, 48, 50, 1501), (1503, 51, 1501), (20, 24, 180, 19), (1530, 53, 55, 59), (1529, 1530, 59), (134, 39, 40), (181, 165, 115, 111), (112, 181, 111), (66, 62, 63, 1509), (72, 1525, 71), (151, 148, 160, 90), (93, 151, 90), (241, 57, 1505, 243), (245, 1504, 1502, 247), (58, 56, 239, 237), (1509, 63, 233, 231), (225, 1511, 1526, 227), (1522, 1519, 211, 209), (1474, 240, 242, 1473), (1476, 1475, 336, 335), (230, 232, 1478, 1480), (45, 42, 36, 37), (178, 164, 163, 165), (1524, 108, 105, 195), (193, 1524, 195), (138, 1525, 137), (157, 155, 146), (197, 102, 100, 199), (81, 78, 1514, 1516), (86, 83, 84, 1520), (202, 203, 1523, 1522), (277, 192, 194, 279), (1526, 1510, 229, 227), (281, 196, 198, 283), (1516, 1514, 219, 217), (1518, 1517, 215, 213), (205, 202, 1522, 209), (386, 1450, 1449, 388), (390, 285, 284, 288), (304, 305, 1489, 311), (291, 207, 208, 292), (532, 1434, 536, 531), (1431, 1430, 1432), (548, 494, 488, 489), (479, 483, 478), (466, 1454, 1452, 464), (534, 535, 562, 565), (539, 541, 556, 559), (671, 673, 1336, 1333), (1325, 1320, 1321), (1324, 689, 687, 683), (1323, 1324, 683), (680, 670, 669, 675), (674, 667, 665, 816), (812, 661, 658, 810), (348, 355, 347), (485, 484, 1454, 466), (470, 485, 466), (464, 1452, 1439, 462), (313, 314, 318), (306, 302, 297, 298), (459, 393, 392, 458), (1426, 523, 525, 1427), (469, 468, 655, 1437), (654, 465, 463, 1340), (1354, 1355, 1421, 1420), (457, 454, 455, 1342), (1313, 1332, 703, 705), (1306, 1309, 1313, 705), (1339, 652, 653, 659), (656, 651, 649, 802), (644, 643, 798, 799), (522, 521, 524, 1404), (508, 507, 528, 526), (367, 369, 491, 493), (497, 367, 493), (517, 516, 518, 1407), (1391, 1389, 517, 1407), (1385, 1384, 1377, 1375), (1412, 1385, 1375), (1427, 1428, 568, 571), (550, 547, 549, 672), (1337, 1338, 1437, 1339), (1311, 1312, 1326), (1315, 1332, 1313), (679, 678, 820, 822), (826, 691, 679, 822), (1329, 1305, 715, 717), (1299, 1302, 1329, 717), (1286, 1293, 734, 735), (737, 1286, 735), (460, 1438, 393, 459), (1366, 1358, 1359), (1440, 394, 396, 1441), (427, 424, 425, 1351), (430, 1446, 413, 429), (1444, 436, 437, 441), (646, 1341, 1342, 645), (1420, 1419, 602, 605), (636, 449, 447, 634), (620, 1344, 1346, 619), (1232, 801, 797, 796), (751, 752, 760), (1245, 1254, 785, 788), (1243, 1245, 788), (1266, 1267, 1272), (1261, 1280, 1264), (1252, 1284, 1256, 1251), (1388, 1391, 1398, 1394), (514, 513, 519, 522), (1406, 518, 514, 522), (368, 362, 361, 1461), (1381, 1386, 1393, 1380), (1374, 1376, 1411, 1415), (1422, 1481, 1371, 1367), (1364, 1422, 1367), (1396, 1397, 582, 585), (1403, 1405, 574, 577), (1408, 1395, 587, 589), (1415, 1411, 592, 595), (602, 1419, 1418, 601), (1303, 1331, 1302, 1300), (1328, 1308, 710, 712), (1305, 1328, 712), (830, 828, 824, 825), (1291, 1304, 1301, 1290), (594, 593, 1287, 739), (750, 743, 741, 758), (753, 750, 758), (333, 340, 515, 517), (1390, 1392, 333, 517), (1481, 1413, 1373, 1371), (1355, 1356, 1362, 1421), (421, 1361, 1425, 425), (422, 418, 421, 425), (403, 410, 402), (1437, 655, 652, 1339), (1417, 1416, 596, 599), (642, 455, 452, 641), (606, 1354, 1420, 605), (614, 1347, 1349, 613), (440, 439, 626, 629), (717, 716, 718, 723), (1296, 1298, 717, 723), (741, 738, 736, 758), (1275, 1276, 748, 747), (1269, 1270, 1277, 765), (769, 1269, 765), (1255, 778, 780), (1159, 720, 1157, 1156), (1290, 1301, 1297, 1292), (1167, 1179, 732, 730), (911, 1155, 1153, 913), (1161, 1160, 905, 903), (891, 1174, 1170, 893), (1132, 906, 908, 1131), (1135, 1128, 1011, 1009), (1129, 1135, 1009), (1026, 1122, 1121, 1032), (1027, 1025, 1026, 1032), (1134, 1133, 1005, 997), (998, 1134, 997), (1089, 1130, 1106, 1088), (1103, 1104, 1105, 1040), (1114, 1103, 1040), (896, 898, 994, 992), (983, 984, 987, 1082), (969, 1096, 1095, 1067), (1097, 967, 969, 1067), (833, 836, 1144, 1145), (1147, 835, 833, 1145), (692, 1323, 683, 684), (823, 821, 819, 1218), (1221, 1225, 1222), (1206, 1227, 1234, 1204), (1145, 1144, 921, 919), (837, 838, 841, 923), (843, 1220, 847, 842), (1148, 1146, 917, 915), (851, 1215, 1213, 853), (1164, 1163, 899, 897), (859, 1207, 1205, 861), (918, 920, 1123, 1125), (925, 926, 929, 1021), (844, 846, 933, 931), (1127, 1126, 1015, 1013), (1113, 1109, 1111, 1031), (1029, 1113, 1031), (1119, 936, 938, 1118), (1001, 1087, 1083, 1085), (944, 945, 1239, 949), (1204, 1234, 1229, 1203), (796, 793, 790, 791), (1231, 796, 791), (1182, 1177, 1178, 1180), (782, 783, 1189, 1191), (907, 1159, 1156, 909), (861, 1205, 1202, 863), (1170, 1165, 895, 893), (867, 1199, 1196, 869), (1180, 1178, 887, 885), (1184, 1181, 883, 881), (1190, 1188, 877, 875), (1006, 1130, 1003), (1045, 1109, 1113, 1043), (949, 1239, 1143, 951), (987, 989, 1084, 1082), (1072, 1075, 1061, 1069), (1142, 953, 955, 958), (884, 886, 1136, 1137), (1139, 1138, 976, 974), (965, 1141, 972, 964)])
me_mesh.polygons.foreach_set('use_smooth', [True] * 1760)
me_mesh.use_remesh_fix_poles = True
me_mesh.use_remesh_preserve_attributes = False
me_mesh.use_mirror_vertex_groups = False
me_mesh.update()

# ---- objects
ob_light = bpy.data.objects.new('Light', light_light)
ob_camera = bpy.data.objects.new('Camera', cam_camera)
ob_mball_007 = bpy.data.objects.new('Mball.007', me_mesh)

# ---- transforms, parenting, visibility, modifiers, constraints
ob_light.location = (4.076, 1.005, 5.904)
ob_light.rotation_euler = (0.6503, 0.05522, 1.866)
ob_light.lock_rotations_4d = False
ob_light.empty_display_type = 'ARROWS'
ob_light.color = (0.0, 0.0, 0.0, 0.0)
ob_light.lineart.crease_threshold = 0.0
ob_camera.location = (7.359, -6.926, 4.958)
ob_camera.rotation_euler = (1.109, 0.0, 0.8149)
ob_camera.lock_rotations_4d = False
ob_camera.empty_display_type = 'ARROWS'
ob_camera.color = (0.0, 0.0, 0.0, 0.0)
ob_camera.display_type = 'WIRE'
ob_camera.lineart.crease_threshold = 0.0
ob_mball_007.location = (-3.515, 0.0, 0.424)
ob_mball_007.lineart.crease_threshold = 0.0
_m = ob_mball_007.modifiers.new('Subdivision', 'SUBSURF')
_m.uv_smooth = 'PRESERVE_CORNERS'
_m.levels = 3
_m.render_levels = 3
_m.show_only_control_edges = False

# ---- collection membership
col_collection.objects.link(ob_light)
col_collection.objects.link(ob_camera)
col_collection.objects.link(ob_mball_007)

# ---- scene / render settings (as saved in the file)
scene.camera = ob_camera
scene.frame_start = 1; scene.frame_end = 250; scene.frame_set(1)
scene.render.engine = 'BLENDER_EEVEE_NEXT'
scene.cycles.use_denoising = False
scene.cycles.samples = 128
scene.cycles.sampling_pattern = 'TABULATED_SOBOL'
scene.cycles.use_adaptive_sampling = False
scene.cycles.use_light_tree = False
scene.view_settings.view_transform = 'Filmic'
bpy.context.view_layer.update()
